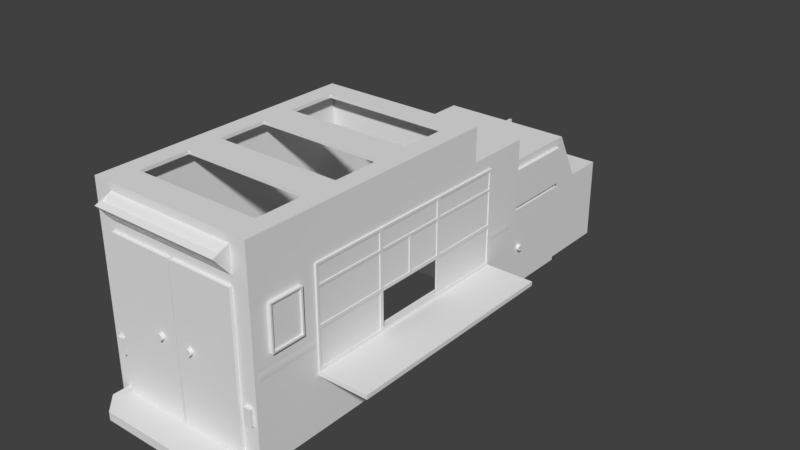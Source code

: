 # Source: FoodTruck_1.blend  (saved by Blender 2.78.0; exported with 4.5.12 LTS)
import bpy
from mathutils import Matrix  # noqa: F401  (used for matrix-valued properties, if any)

bpy.ops.wm.read_factory_settings(use_empty=True)
scene = bpy.context.scene
scene.name = 'Scene'

# ---- collections
col_collection_1 = bpy.data.collections.new('Collection 1'); scene.collection.children.link(col_collection_1)

# ---- world
world_world = bpy.data.worlds.new('World'); scene.world = world_world
world_world.color = (0.05088, 0.05088, 0.05088)
world_world.use_sun_shadow = False
world_world.sun_shadow_jitter_overblur = 0.0
world_world.cycles.sampling_method = 'MANUAL'

# ---- meshes
me_foodtruck_f_034 = bpy.data.meshes.new('Foodtruck F.034')
me_foodtruck_f_034.from_pydata([(0.3683, -0.07498, 0.02184), (0.363, -0.07094, 0.02184), (0.359, -0.06568, 0.02184), (0.4064, -0.05298, 0.02184), (0.4055, -0.05955, 0.02184), (0.403, -0.06568, 0.02184), (0.3683, -0.03098, 0.02184), (0.3744, -0.02844, 0.02184), (0.381, -0.02758, 0.02184), (0.3556, -0.05298, 0.02184), (0.3565, -0.0464, 0.02184), (0.359, -0.04028, 0.02184), (0.399, -0.07094, 0.02184), (0.3937, -0.07498, 0.02184), (0.3876, -0.07751, 0.02184), (0.381, -0.07838, 0.02184), (0.3744, -0.07751, 0.02184), (0.3565, -0.05955, 0.02184), (0.363, -0.03502, 0.02184), (0.3876, -0.02844, 0.02184), (0.3937, -0.03098, 0.02184), (0.399, -0.03502, 0.02184), (0.403, -0.04028, 0.02184), (0.4055, -0.0464, 0.02184), (0.4055, -0.05955, 0.04724), (0.4064, -0.05298, 0.04724), (0.4055, -0.0464, 0.04724), (0.403, -0.04028, 0.04724), (0.399, -0.03502, 0.04724), (0.3937, -0.03098, 0.04724), (0.3876, -0.02844, 0.04724), (0.381, -0.02758, 0.04724), (0.3744, -0.02844, 0.04724), (0.3683, -0.03098, 0.04724), (0.363, -0.03502, 0.04724), (0.359, -0.04028, 0.04724), (0.3565, -0.0464, 0.04724), (0.3556, -0.05298, 0.04724), (0.3565, -0.05955, 0.04724), (0.359, -0.06568, 0.04724), (0.363, -0.07094, 0.04724), (0.3683, -0.07498, 0.04724), (0.3744, -0.07751, 0.04724), (0.381, -0.07838, 0.04724), (0.3876, -0.07751, 0.04724), (0.3937, -0.07498, 0.04724), (0.399, -0.07094, 0.04724), (0.403, -0.06568, 0.04724)], [], [(24, 4, 25), (25, 4, 3), (25, 3, 26), (26, 3, 23), (26, 23, 27), (27, 23, 22), (27, 22, 28), (28, 22, 21), (28, 21, 29), (29, 21, 20), (29, 20, 30), (30, 20, 19), (30, 19, 31), (31, 19, 8), (31, 8, 32), (32, 8, 7), (32, 7, 33), (33, 7, 6), (33, 6, 34), (34, 6, 18), (34, 18, 35), (35, 18, 11), (35, 11, 36), (36, 11, 10), (36, 10, 37), (37, 10, 9), (37, 9, 38), (38, 9, 17), (38, 17, 39), (39, 17, 2), (39, 2, 40), (40, 2, 1), (40, 1, 41), (41, 1, 0), (41, 0, 42), (42, 0, 16), (42, 16, 43), (43, 16, 15), (43, 15, 44), (44, 15, 14), (44, 14, 45), (45, 14, 13), (45, 13, 46), (46, 13, 12), (46, 12, 47), (47, 12, 5), (47, 5, 24), (24, 5, 4), (26, 36, 25), (25, 36, 37), (25, 37, 24), (24, 37, 38), (24, 38, 47), (47, 38, 39), (47, 39, 46), (46, 39, 40), (46, 40, 45), (45, 40, 41), (45, 41, 44), (44, 41, 42), (44, 42, 43), (36, 26, 35), (35, 26, 27), (35, 27, 34), (34, 27, 28), (34, 28, 33), (33, 28, 29), (33, 29, 32), (32, 29, 30), (32, 30, 31)])
me_foodtruck_f_034.use_remesh_preserve_volume = False
me_foodtruck_f_034.use_remesh_preserve_attributes = False
me_foodtruck_f_034.use_mirror_vertex_groups = False
me_foodtruck_f_034.update()
me_foodtruck_f_033 = bpy.data.meshes.new('Foodtruck F.033')
me_foodtruck_f_033.from_pydata([(2.384e-07, -0.6237, 0.02184), (0.508, -0.6237, 0.02184), (1.016, -0.6237, 0.02184), (1.016, -0.6237, -0.003558), (0.508, -0.6237, -0.003558), (2.384e-07, -0.6237, -0.003558), (0.3683, -0.07498, 0.02184), (0.363, -0.07094, 0.02184), (0.359, -0.06568, 0.02184), (0.508, 0.516, 0.02184), (0.4064, -0.05298, 0.02184), (0.4055, -0.05955, 0.02184), (0.403, -0.06568, 0.02184), (2.384e-07, 0.516, 0.02184), (0.3683, -0.03098, 0.02184), (0.3744, -0.02844, 0.02184), (0.381, -0.02758, 0.02184), (0.3556, -0.05298, 0.02184), (0.3565, -0.0464, 0.02184), (0.359, -0.04028, 0.02184), (0.399, -0.07094, 0.02184), (0.3937, -0.07498, 0.02184), (0.3876, -0.07751, 0.02184), (0.381, -0.07838, 0.02184), (0.3744, -0.07751, 0.02184), (0.3565, -0.05955, 0.02184), (0.363, -0.03502, 0.02184), (0.3876, -0.02844, 0.02184), (0.3937, -0.03098, 0.02184), (0.399, -0.03502, 0.02184), (0.403, -0.04028, 0.02184), (0.4055, -0.0464, 0.02184), (0.508, 0.516, -0.003558), (2.384e-07, 0.516, -0.003558)], [(2, 3)], [(1, 6, 0), (0, 6, 7), (0, 7, 8), (9, 10, 1), (1, 10, 11), (1, 11, 12), (13, 14, 9), (9, 14, 15), (9, 15, 16), (0, 17, 13), (13, 17, 18), (13, 18, 19), (12, 20, 1), (1, 20, 21), (1, 21, 22), (22, 23, 1), (1, 23, 24), (1, 24, 6), (8, 25, 0), (0, 25, 17), (19, 26, 13), (13, 26, 14), (16, 27, 9), (9, 27, 28), (9, 28, 29), (29, 30, 9), (9, 30, 31), (9, 31, 10), (4, 32, 1), (1, 32, 9), (33, 32, 5), (5, 32, 4), (0, 13, 5), (5, 13, 33), (32, 33, 9), (9, 33, 13)])
me_foodtruck_f_033.use_remesh_preserve_volume = False
me_foodtruck_f_033.use_remesh_preserve_attributes = False
me_foodtruck_f_033.use_mirror_vertex_groups = False
me_foodtruck_f_033.update()
me_foodtruck_f_032 = bpy.data.meshes.new('Foodtruck F.032')
me_foodtruck_f_032.from_pydata([(-1.143, 0.0, -3.239), (-1.143, 0.0, -3.81), (-1.143, 0.0, -2.54), (-1.143, 0.0, -2.603), (0.0, 0.0, -2.54), (0.0, 0.0, 0.0), (-1.207, 0.0, 0.0), (-1.207, 0.0, -0.03887), (-1.27, 0.0, 0.0), (-1.207, 0.0, -2.451), (-1.27, 0.0, -2.54), (-0.826, 0.0, -2.451), (-0.3707, 0.0, -2.451), (-0.127, 0.0, -3.81), (-0.127, 0.0, -3.239), (-0.127, 0.0, -2.603), (-0.127, 0.0, -2.54), (-0.0635, 0.0, -2.451), (-0.0635, 0.0, 0.0)], [(5, 18)], [(6, 8, 7), (7, 8, 9), (9, 8, 10), (9, 10, 2), (9, 2, 11), (11, 2, 3), (11, 3, 0), (0, 1, 11), (11, 1, 12), (13, 14, 1), (1, 14, 12), (14, 15, 12), (12, 15, 16), (12, 16, 17), (17, 16, 4), (17, 4, 5)])
me_foodtruck_f_032.use_remesh_preserve_volume = False
me_foodtruck_f_032.use_remesh_preserve_attributes = False
me_foodtruck_f_032.use_mirror_vertex_groups = False
me_foodtruck_f_032.update()
me_foodtruck_f_031 = bpy.data.meshes.new('Foodtruck F.031')
me_foodtruck_f_031.from_pydata([(-0.826, 0.0, -2.451), (-0.3707, 0.0, -2.451), (-0.3707, 0.0, -2.426), (-0.826, 0.0, -2.426), (-0.4134, 0.6044, -2.426), (-0.4123, 0.6125, -2.426), (-0.4134, 0.6207, -2.426), (-0.4165, 0.6283, -2.426), (-0.4215, 0.6348, -2.426), (-0.4281, 0.6398, -2.426), (-0.4357, 0.643, -2.426), (-0.4438, 0.644, -2.426), (-0.452, 0.643, -2.426), (-0.4596, 0.6398, -2.426), (-0.4661, 0.6348, -2.426), (-0.4711, 0.6283, -2.426), (-0.4743, 0.6207, -2.426), (-0.4754, 0.6125, -2.426), (-0.4743, 0.6044, -2.426), (-0.4711, 0.5968, -2.426), (-0.4661, 0.5902, -2.426), (-0.4596, 0.5852, -2.426), (-0.452, 0.5821, -2.426), (-0.4438, 0.581, -2.426), (-0.4357, 0.5821, -2.426), (-0.4281, 0.5852, -2.426), (-0.4215, 0.5902, -2.426), (-0.4165, 0.5968, -2.426), (-0.826, 1.125, -2.426), (-0.3707, 1.125, -2.426)], [(0, 1)], [(4, 2, 5), (5, 2, 29), (5, 29, 6), (6, 29, 7), (7, 29, 8), (8, 29, 9), (9, 29, 10), (10, 29, 11), (11, 29, 12), (12, 29, 13), (13, 29, 28), (13, 28, 14), (14, 28, 15), (15, 28, 16), (16, 28, 17), (17, 28, 3), (17, 3, 18), (18, 3, 19), (19, 3, 20), (20, 3, 21), (21, 3, 2), (21, 2, 22), (22, 2, 23), (23, 2, 24), (24, 2, 25), (25, 2, 26), (26, 2, 27), (27, 2, 4)])
me_foodtruck_f_031.use_remesh_preserve_volume = False
me_foodtruck_f_031.use_remesh_preserve_attributes = False
me_foodtruck_f_031.use_mirror_vertex_groups = False
me_foodtruck_f_031.update()
me_foodtruck_f_030 = bpy.data.meshes.new('Foodtruck F.030')
me_foodtruck_f_030.from_pydata([(0.0, 0.0, 0.0), (0.0, 1.175, -2.199), (0.0, 1.175, -0.5033), (0.0, 0.4416, -0.5033), (0.0, 0.6099, -0.5033), (0.0, 0.6711, -0.5033), (0.0, 0.6711, -2.199), (0.0, 0.6099, -2.199), (0.0, 0.4416, -2.199), (0.0, 0.7335, -0.5191), (0.0, 0.4654, -0.5191), (0.0, 0.7592, -2.181), (0.0, 1.013, -2.181), (0.0, 0.7592, -0.5191), (0.0, 1.013, -0.5191), (0.0, 0.4654, -2.181), (0.0, 0.7335, -2.181), (0.0127, 1.175, -0.5033), (0.0127, 0.4416, -0.5033), (0.0127, 1.175, -2.199), (0.0127, 0.4416, -2.199), (-0.0635, 0.4416, -0.5033), (-0.0635, 1.175, -0.5033), (-0.0635, 0.4416, -2.199), (0.001316, 0.6303, -2.199), (0.001316, 0.6507, -2.199), (0.001316, 0.6507, -0.5033), (0.001316, 0.6303, -0.5033), (-0.0635, 1.175, -2.199), (-1.207, 0.0, 0.0), (-1.207, 0.0, -0.03887), (-1.143, 0.0, -0.03887), (-1.207, 0.0, -2.451), (-0.826, 0.0, -2.451), (-0.3707, 0.0, -2.451), (-0.3707, 0.0, -2.426), (-0.0635, 0.0, -2.451), (-0.0635, 0.0, -0.03887), (-0.0635, 0.0, 0.0), (-0.127, 0.0, -0.03887), (-0.826, 0.0, -2.426), (-0.127, 0.06425, 0.0), (-1.143, 0.06425, 0.0), (-0.127, 1.204, 0.0), (-0.1411, 1.499, -1.86), (-0.1411, 1.499, -1.479), (-0.1411, 1.524, -1.86), (-0.1411, 1.524, -1.479), (-1.127, 1.499, -1.86), (-1.127, 1.524, -1.86), (-1.127, 1.499, -1.479), (-1.127, 1.524, -1.479), (-1.127, 1.499, -0.8457), (-1.127, 1.499, -1.226), (-1.127, 1.524, -0.8457), (-1.127, 1.524, -1.226), (-0.1411, 1.499, -0.8457), (-0.1411, 1.524, -0.8457), (-0.1411, 1.499, -1.226), (-0.1411, 1.524, -1.226), (-0.1411, 1.499, -0.5923), (-0.1411, 1.499, -0.2102), (-0.1411, 1.524, -0.2102), (-1.127, 1.499, -0.5923), (-1.127, 1.524, -0.5923), (-1.127, 1.499, -0.2102), (-1.127, 1.524, -0.2102), (-1.207, 1.499, -1.978), (-0.0635, 1.499, -1.978), (-1.207, 1.499, -0.03887), (-0.0635, 1.499, -0.03887), (-1.118, 1.421, -0.03887), (-1.118, 1.404, -0.03887), (-1.118, 1.388, -0.03887), (-0.1347, 1.404, -0.03887), (-0.1347, 1.388, -0.03887), (-0.1347, 1.372, -0.03887), (-0.1347, 1.352, -0.03887), (-1.118, 1.352, -0.03887), (-0.127, 1.204, -0.03887), (-0.1347, 1.306, -0.03887), (-0.1347, 1.322, -0.03887), (-1.118, 1.306, -0.03887), (-1.143, 1.204, -0.03887), (-1.118, 1.322, -0.03887), (-1.118, 1.335, -0.03887), (-1.118, 1.372, -0.03887), (-0.1347, 1.421, -0.03887), (-0.1347, 1.335, -0.03887), (-0.0635, 1.207, -1.978), (-0.0635, 1.207, -2.451), (-1.207, 1.207, -1.978), (-0.1226, 1.466, 0.0), (-1.143, 1.204, 0.0), (-0.826, 1.125, -2.451), (-0.826, 1.125, -2.426), (-0.3707, 1.125, -2.451), (-0.3707, 1.125, -2.426), (-1.207, 1.207, -2.451)], [(80, 82), (29, 30)], [(8, 15, 7), (7, 15, 16), (7, 16, 6), (6, 16, 11), (6, 11, 12), (12, 1, 6), (10, 3, 4), (10, 4, 9), (9, 4, 5), (9, 5, 13), (13, 5, 14), (14, 5, 2), (4, 21, 5), (5, 21, 22), (5, 22, 2), (4, 3, 21), (3, 8, 21), (21, 8, 23), (8, 7, 20), (20, 7, 24), (20, 24, 25), (20, 25, 19), (19, 25, 6), (19, 6, 1), (17, 26, 18), (18, 26, 27), (18, 27, 4), (2, 5, 17), (17, 5, 26), (4, 3, 18), (1, 2, 28), (28, 2, 22), (8, 7, 23), (23, 7, 6), (23, 6, 28), (28, 6, 1), (33, 34, 35), (36, 0, 37), (37, 0, 38), (35, 40, 33), (44, 45, 46), (46, 45, 47), (48, 44, 49), (49, 44, 46), (50, 48, 51), (51, 48, 49), (45, 50, 47), (47, 50, 51), (52, 53, 54), (54, 53, 55), (56, 52, 57), (57, 52, 54), (58, 56, 59), (59, 56, 57), (53, 58, 55), (55, 58, 59), (63, 60, 64), (65, 63, 66), (66, 63, 64), (61, 65, 62), (62, 65, 66), (50, 67, 48), (48, 67, 68), (48, 68, 44), (44, 68, 45), (45, 68, 58), (45, 58, 50), (50, 58, 53), (50, 53, 67), (67, 53, 52), (67, 52, 69), (69, 52, 63), (69, 63, 65), (58, 68, 56), (56, 68, 70), (56, 70, 60), (60, 70, 61), (61, 70, 65), (65, 70, 69), (63, 52, 60), (60, 52, 56), (70, 71, 69), (69, 71, 72), (69, 72, 73), (75, 74, 70), (75, 70, 76), (76, 70, 77), (37, 79, 70), (70, 79, 80), (70, 80, 81), (37, 39, 79), (82, 83, 84), (84, 83, 69), (84, 69, 85), (85, 69, 78), (78, 69, 86), (31, 30, 83), (83, 30, 69), (74, 87, 70), (70, 87, 71), (73, 86, 69), (70, 81, 88), (88, 77, 70), (21, 70, 22), (22, 70, 68), (22, 68, 89), (23, 36, 21), (21, 36, 37), (21, 37, 70), (36, 23, 90), (90, 23, 28), (90, 28, 89), (89, 28, 22), (68, 67, 89), (89, 67, 91), (94, 33, 95), (95, 33, 40), (96, 94, 97), (97, 94, 95), (34, 96, 35), (35, 96, 97), (42, 31, 83), (42, 83, 93), (43, 79, 41), (41, 79, 39), (67, 69, 91), (91, 69, 30), (91, 30, 32), (32, 98, 91), (34, 36, 96), (96, 36, 90), (96, 90, 94), (94, 90, 98), (94, 98, 32), (32, 33, 94), (91, 98, 89), (89, 98, 90), (51, 55, 47), (47, 55, 59), (64, 57, 54)])
me_foodtruck_f_030.use_remesh_preserve_volume = False
me_foodtruck_f_030.use_remesh_preserve_attributes = False
me_foodtruck_f_030.use_mirror_vertex_groups = False
me_foodtruck_f_030.update()
me_foodtruck_f_029 = bpy.data.meshes.new('Foodtruck F.029')
me_foodtruck_f_029.from_pydata([(-1.118, 1.421, -0.03887), (-1.118, 1.404, -0.03887), (-1.118, 1.388, -0.03887), (-0.1347, 1.404, -0.03887), (-0.1347, 1.388, -0.03887), (-0.1347, 1.372, -0.03887), (-0.1347, 1.352, -0.03887), (-1.118, 1.352, -0.03887), (-0.1347, 1.306, -0.03887), (-0.1347, 1.322, -0.03887), (-1.118, 1.306, -0.03887), (-1.118, 1.322, -0.03887), (-1.118, 1.335, -0.03887), (-1.118, 1.372, -0.03887), (-0.1347, 1.421, -0.03887), (-0.1347, 1.335, -0.03887), (-0.1347, 1.339, 0.05825), (-0.1347, 1.329, 0.05007), (-1.118, 1.329, 0.05007), (-0.1347, 1.32, 0.04178), (-0.1347, 1.31, 0.03393), (-1.118, 1.31, 0.03393), (-0.1347, 1.281, 0.009618), (-0.1347, 1.272, 0.00144), (-1.118, 1.272, 0.00144), (-0.1347, 1.299, 0.02452), (-0.1347, 1.289, 0.01589), (-1.118, 1.289, 0.01589), (-1.118, 1.363, 0.07786), (-1.118, 1.352, 0.06923), (-1.118, 1.444, -0.01931), (-1.118, 1.434, -0.02794), (-0.1347, 1.352, 0.06923), (-0.1347, 1.434, -0.02794), (-0.1347, 1.363, 0.07786), (-0.1347, 1.444, -0.01931), (-0.1347, 1.45, 0.03772), (-0.1347, 1.394, 0.1045), (-0.1347, 1.434, 0.07821), (-0.1347, 1.404, 0.1132), (-1.118, 1.434, 0.07821), (-1.118, 1.404, 0.1132), (-1.118, 1.45, 0.03772), (-1.118, 1.394, 0.1045), (-1.118, 1.339, 0.05825), (-1.118, 1.32, 0.04178), (-1.118, 1.281, 0.009618), (-1.118, 1.383, 0.09512), (-1.118, 1.373, 0.08649), (-1.118, 1.465, -0.002051), (-1.118, 1.455, -0.01068), (-0.1347, 1.373, 0.08649), (-0.1347, 1.455, -0.01068), (-0.1347, 1.383, 0.09512), (-0.1347, 1.465, -0.002051), (-1.118, 1.299, 0.02452), (-1.126, 1.416, 0.1226), (-0.1226, 1.416, 0.1226), (-0.1226, 1.27, 0.0), (-1.126, 1.27, 0.0), (-1.126, 1.466, 0.0), (-0.1226, 1.466, 0.0)], [], [(2, 1, 3), (2, 3, 4), (5, 6, 7), (7, 13, 5), (15, 9, 11), (15, 11, 12), (14, 3, 16), (16, 3, 17), (3, 1, 17), (17, 1, 18), (4, 5, 19), (19, 5, 20), (5, 13, 20), (20, 13, 21), (9, 8, 22), (22, 8, 23), (8, 10, 23), (23, 10, 24), (6, 15, 25), (25, 15, 26), (15, 12, 26), (26, 12, 27), (28, 29, 30), (30, 29, 31), (29, 32, 31), (31, 32, 33), (32, 34, 33), (33, 34, 35), (34, 28, 35), (35, 28, 30), (35, 30, 33), (33, 30, 31), (36, 37, 38), (38, 37, 39), (40, 38, 41), (41, 38, 39), (42, 40, 43), (43, 40, 41), (36, 42, 37), (37, 42, 43), (0, 44, 1), (1, 44, 18), (0, 14, 44), (44, 14, 16), (2, 45, 13), (13, 45, 21), (2, 4, 45), (45, 4, 19), (11, 46, 10), (10, 46, 24), (11, 9, 46), (46, 9, 22), (47, 48, 49), (49, 48, 50), (48, 51, 50), (50, 51, 52), (51, 53, 52), (52, 53, 54), (53, 47, 54), (54, 47, 49), (54, 49, 52), (52, 49, 50), (7, 55, 12), (12, 55, 27), (7, 6, 55), (55, 6, 25), (28, 56, 29), (29, 56, 44), (29, 44, 32), (32, 44, 16), (32, 16, 57), (57, 16, 58), (58, 16, 17), (58, 17, 19), (19, 17, 45), (45, 17, 18), (45, 18, 59), (59, 18, 44), (59, 44, 56), (34, 51, 28), (28, 51, 48), (28, 48, 56), (56, 48, 47), (56, 47, 43), (43, 47, 37), (37, 47, 53), (37, 53, 57), (57, 53, 51), (57, 51, 34), (34, 32, 57), (43, 41, 56), (56, 41, 39), (56, 39, 57), (57, 39, 37), (45, 59, 21), (21, 59, 55), (21, 55, 20), (20, 55, 25), (20, 25, 58), (58, 25, 26), (58, 26, 22), (22, 26, 46), (46, 26, 27), (46, 27, 59), (59, 27, 55), (19, 20, 58), (23, 24, 59), (59, 24, 46), (22, 23, 58), (58, 23, 59), (42, 60, 40), (40, 60, 56), (40, 56, 38), (38, 56, 57), (38, 57, 61), (42, 36, 60), (60, 36, 61), (61, 36, 38), (59, 56, 60), (57, 58, 61)])
me_foodtruck_f_029.use_remesh_preserve_volume = False
me_foodtruck_f_029.use_remesh_preserve_attributes = False
me_foodtruck_f_029.use_mirror_vertex_groups = False
me_foodtruck_f_029.update()
me_foodtruck_f_028 = bpy.data.meshes.new('Foodtruck F.028')
me_foodtruck_f_028.from_pydata([(-1.143, 0.0, 0.0), (-0.635, 0.0, 0.0), (-0.6145, 0.0, 0.0), (-0.127, 0.06425, 0.0), (-0.6145, 0.06425, 0.0), (-0.635, 0.06425, 0.0), (-1.143, 0.06425, 0.0)], [(1, 2)], [(4, 3, 2), (6, 5, 0), (0, 5, 1)])
me_foodtruck_f_028.use_remesh_preserve_volume = False
me_foodtruck_f_028.use_remesh_preserve_attributes = False
me_foodtruck_f_028.use_mirror_vertex_groups = False
me_foodtruck_f_028.update()
me_foodtruck_f_027 = bpy.data.meshes.new('Foodtruck F.027')
me_foodtruck_f_027.from_pydata([(0.04659, -0.6674, 3.52e-07), (-0.5249, -0.6031, 0.0254), (-0.5044, -0.6031, 0.0254), (-0.01691, -0.6031, 0.0254), (-0.01691, -0.6031, 3.52e-07), (-0.5044, -0.6031, 3.52e-07), (-0.5249, -0.6031, 3.52e-07), (-0.01691, 0.5366, 3.52e-07), (-0.01691, 0.5366, 0.0254), (-0.5044, 0.5366, 3.52e-07), (-0.5249, 0.5366, 3.52e-07), (-0.3734, -0.03893, 0.0254), (-0.3725, -0.03235, 0.0254), (-0.3734, -0.02578, 0.0254), (-0.3759, -0.01965, 0.0254), (-0.38, -0.01439, 0.0254), (-0.3852, -0.01036, 0.0254), (-0.3913, -0.00782, 0.0254), (-0.3979, -0.006955, 0.0254), (-0.4045, -0.00782, 0.0254), (-0.4106, -0.01036, 0.0254), (-0.4159, -0.01439, 0.0254), (-0.4199, -0.01965, 0.0254), (-0.4224, -0.02578, 0.0254), (-0.4233, -0.03235, 0.0254), (-0.4224, -0.03893, 0.0254), (-0.4199, -0.04505, 0.0254), (-0.4159, -0.05032, 0.0254), (-0.4106, -0.05435, 0.0254), (-0.4045, -0.05689, 0.0254), (-0.3979, -0.05775, 0.0254), (-0.3913, -0.05689, 0.0254), (-0.3852, -0.05435, 0.0254), (-0.38, -0.05032, 0.0254), (-0.3759, -0.04505, 0.0254), (-0.5044, 0.5366, 0.0254)], [], [(5, 6, 2), (2, 6, 1), (4, 7, 3), (3, 7, 8), (9, 7, 5), (5, 7, 4), (9, 10, 5), (5, 10, 6), (2, 35, 5), (5, 35, 9), (7, 9, 8), (8, 9, 35), (3, 32, 2), (2, 32, 31), (2, 31, 30), (8, 12, 3), (3, 12, 11), (3, 11, 34), (35, 16, 8), (8, 16, 15), (8, 15, 14), (2, 24, 35), (35, 24, 23), (35, 23, 22), (34, 33, 3), (3, 33, 32), (30, 29, 2), (2, 29, 28), (2, 28, 27), (27, 26, 2), (2, 26, 25), (2, 25, 24), (22, 21, 35), (35, 21, 20), (35, 20, 19), (19, 18, 35), (35, 18, 17), (35, 17, 16), (14, 13, 8), (8, 13, 12)])
me_foodtruck_f_027.use_remesh_preserve_volume = False
me_foodtruck_f_027.use_remesh_preserve_attributes = False
me_foodtruck_f_027.use_mirror_vertex_groups = False
me_foodtruck_f_027.update()
me_foodtruck_f_026 = bpy.data.meshes.new('Foodtruck F.026')
me_foodtruck_f_026.from_pydata([(-1.143, 0.9525, -3.239), (-1.143, 0.0, -3.239), (-1.143, 0.9525, -2.603), (-1.143, 0.0, -2.603), (-1.171, 0.0, -3.239), (-1.171, 0.0, -2.603), (-0.127, 0.0, -3.239), (-0.1016, 0.0, -3.239), (-0.1016, 0.0, -2.603), (-0.127, 0.0, -2.603), (-0.127, 0.6348, -2.603), (-0.127, 0.6348, -3.239), (-0.1016, 0.3109, -2.768), (-0.1016, 0.3175, -2.769), (-0.1016, 0.3241, -2.768), (-0.1016, 0.3302, -2.765), (-0.1016, 0.3355, -2.761), (-0.1016, 0.3395, -2.756), (-0.1016, 0.342, -2.75), (-0.1016, 0.3429, -2.743), (-0.1016, 0.342, -2.737), (-0.1016, 0.3395, -2.73), (-0.1016, 0.3355, -2.725), (-0.1016, 0.3302, -2.721), (-0.1016, 0.3241, -2.719), (-0.1016, 0.3175, -2.718), (-0.1016, 0.3109, -2.719), (-0.1016, 0.3048, -2.721), (-0.1016, 0.2995, -2.725), (-0.1016, 0.2955, -2.73), (-0.1016, 0.293, -2.737), (-0.1016, 0.2921, -2.743), (-0.1016, 0.293, -2.75), (-0.1016, 0.2955, -2.756), (-0.1016, 0.2995, -2.761), (-0.1016, 0.3048, -2.765), (-0.1016, 0.6348, -3.239), (-0.1016, 0.6348, -2.603), (-1.171, 0.3109, -2.719), (-1.171, 0.3175, -2.718), (-1.171, 0.3241, -2.719), (-1.171, 0.3302, -2.721), (-1.171, 0.3355, -2.725), (-1.171, 0.3395, -2.73), (-1.171, 0.342, -2.737), (-1.171, 0.3429, -2.743), (-1.171, 0.342, -2.75), (-1.171, 0.3395, -2.756), (-1.171, 0.3355, -2.761), (-1.171, 0.3302, -2.765), (-1.171, 0.3241, -2.768), (-1.171, 0.3175, -2.769), (-1.171, 0.3109, -2.768), (-1.171, 0.3048, -2.765), (-1.171, 0.2995, -2.761), (-1.171, 0.2955, -2.756), (-1.171, 0.293, -2.75), (-1.171, 0.2921, -2.743), (-1.171, 0.293, -2.737), (-1.171, 0.2955, -2.73), (-1.171, 0.2995, -2.725), (-1.171, 0.3048, -2.721), (-1.168, 0.6348, -2.603), (-1.168, 0.6348, -3.239), (-1.171, 0.6348, -2.603), (-1.171, 0.6348, -3.239), (-1.168, 0.9525, -2.603)], [], [(1, 3, 4), (4, 3, 5), (7, 8, 6), (6, 8, 9), (11, 10, 36), (36, 10, 37), (6, 11, 7), (7, 11, 36), (10, 9, 37), (37, 9, 8), (12, 7, 13), (13, 7, 36), (13, 36, 14), (14, 36, 15), (15, 36, 16), (16, 36, 17), (17, 36, 37), (17, 37, 18), (18, 37, 19), (19, 37, 20), (20, 37, 21), (21, 37, 22), (22, 37, 23), (23, 37, 24), (24, 37, 25), (25, 37, 8), (25, 8, 26), (26, 8, 27), (27, 8, 28), (28, 8, 29), (29, 8, 30), (30, 8, 31), (31, 8, 32), (32, 8, 33), (33, 8, 7), (33, 7, 34), (34, 7, 35), (35, 7, 12), (38, 5, 39), (39, 5, 64), (39, 64, 40), (40, 64, 41), (41, 64, 42), (42, 64, 43), (43, 64, 44), (44, 64, 45), (45, 64, 46), (46, 64, 47), (47, 64, 65), (47, 65, 48), (48, 65, 49), (49, 65, 50), (50, 65, 51), (51, 65, 4), (51, 4, 52), (52, 4, 53), (53, 4, 54), (54, 4, 55), (55, 4, 5), (55, 5, 56), (56, 5, 57), (57, 5, 58), (58, 5, 59), (59, 5, 60), (60, 5, 61), (61, 5, 38), (5, 3, 62), (62, 3, 2), (62, 2, 66), (62, 64, 5), (63, 0, 1), (63, 1, 4), (4, 65, 63), (2, 0, 66)])
me_foodtruck_f_026.use_remesh_preserve_volume = False
me_foodtruck_f_026.use_remesh_preserve_attributes = False
me_foodtruck_f_026.use_mirror_vertex_groups = False
me_foodtruck_f_026.update()
me_foodtruck_f_025 = bpy.data.meshes.new('Foodtruck F.025')
me_foodtruck_f_025.from_pydata([(0.0, 0.6099, -0.03887), (0.0, 0.6711, -0.03887), (0.0, 0.6099, -2.451), (0.0, 0.6711, -2.451), (0.0, 0.6099, -0.5033), (0.0, 0.6711, -0.5033), (0.0, 0.6711, -2.199), (0.0, 0.6099, -2.199), (0.001316, 0.6303, -2.199), (0.001316, 0.6507, -2.199), (0.001316, 0.6507, -0.5033), (0.001316, 0.6303, -0.5033), (0.001316, 0.6507, -2.451), (0.001316, 0.6303, -2.451), (0.001316, 0.6303, -0.03887), (0.001316, 0.6507, -0.03887), (-1.27, 0.6099, -2.451), (-1.27, 0.6099, -0.03887), (-1.271, 0.6303, -2.451), (-1.271, 0.6303, -0.03887), (-1.271, 0.6507, -2.451), (-1.271, 0.6507, -0.03887), (-1.27, 0.6711, -2.451), (-1.27, 0.6711, -0.03887)], [(4, 5), (6, 7)], [(3, 6, 12), (12, 6, 9), (12, 9, 13), (13, 9, 8), (13, 8, 2), (2, 8, 7), (0, 4, 14), (14, 4, 11), (14, 11, 15), (15, 11, 10), (15, 10, 1), (1, 10, 5), (12, 13, 3), (3, 13, 2), (14, 15, 0), (0, 15, 1), (16, 17, 18), (18, 17, 19), (18, 19, 20), (20, 19, 21), (20, 21, 22), (22, 21, 23), (21, 19, 23), (23, 19, 17), (18, 20, 16), (16, 20, 22)])
me_foodtruck_f_025.use_remesh_preserve_volume = False
me_foodtruck_f_025.use_remesh_preserve_attributes = False
me_foodtruck_f_025.use_mirror_vertex_groups = False
me_foodtruck_f_025.update()
me_foodtruck_f_024 = bpy.data.meshes.new('Foodtruck F.024')
me_foodtruck_f_024.from_pydata([(0.0, 0.4097, -0.5033), (0.0, 0.4097, -2.199), (0.0, 0.4416, -0.5033), (0.0, 0.4416, -2.199), (0.0, 0.4654, -0.5191), (0.0, 0.4654, -2.181), (0.381, 0.4097, -2.199), (0.381, 0.4097, -0.5033), (0.0127, 0.4416, -0.5033), (0.0127, 0.4416, -2.199), (0.381, 0.4416, -2.199), (0.381, 0.4416, -0.5033)], [(2, 4), (2, 3), (2, 8), (0, 2), (3, 5)], [(6, 7, 1), (1, 7, 0), (10, 6, 9), (9, 6, 1), (9, 1, 3), (8, 0, 7), (8, 7, 11), (7, 6, 11), (11, 6, 10), (9, 8, 10), (10, 8, 11)])
me_foodtruck_f_024.use_remesh_preserve_volume = False
me_foodtruck_f_024.use_remesh_preserve_attributes = False
me_foodtruck_f_024.use_mirror_vertex_groups = False
me_foodtruck_f_024.update()
me_foodtruck_f_023 = bpy.data.meshes.new('Foodtruck F.023')
me_foodtruck_f_023.from_pydata([(-0.1905, 0.2553, -3.81), (-0.4445, 0.2553, -3.81), (-0.1905, 0.2553, -3.833), (-0.4445, 0.2553, -3.833), (-0.4445, 0.381, -3.833), (-0.1905, 0.381, -3.833), (-0.3175, 0.381, -3.835), (-0.4445, 0.5715, -3.81), (-0.4445, 0.5715, -3.835)], [], [(0, 1, 2), (2, 1, 3), (4, 5, 3), (3, 5, 2), (6, 5, 4), (3, 1, 4), (4, 1, 7), (4, 7, 8)])
me_foodtruck_f_023.use_remesh_preserve_volume = False
me_foodtruck_f_023.use_remesh_preserve_attributes = False
me_foodtruck_f_023.use_mirror_vertex_groups = False
me_foodtruck_f_023.update()
me_foodtruck_f_022 = bpy.data.meshes.new('Foodtruck F.022')
me_foodtruck_f_022.from_pydata([(-1.079, 0.2553, -3.81), (-1.079, 0.381, -3.81), (-1.079, 0.2553, -3.833), (-1.079, 0.381, -3.833), (-0.8247, 0.2553, -3.81), (-0.8247, 0.2553, -3.833), (-0.8247, 0.381, -3.833), (-1.079, 0.381, -3.81), (-0.8247, 0.5715, -3.835), (-0.8247, 0.5715, -3.81)], [], [(0, 1, 2), (2, 1, 3), (4, 0, 5), (5, 0, 2), (3, 6, 2), (2, 6, 5), (7, 3, 1), (8, 9, 6), (6, 9, 4), (6, 4, 5), (1, 0, 7)])
me_foodtruck_f_022.use_remesh_preserve_volume = False
me_foodtruck_f_022.use_remesh_preserve_attributes = False
me_foodtruck_f_022.use_mirror_vertex_groups = False
me_foodtruck_f_022.update()
me_foodtruck_f_021 = bpy.data.meshes.new('Foodtruck F.021')
me_foodtruck_f_021.from_pydata([(-0.127, 0.0, -3.239), (-0.4596, 0.6398, -2.426), (-0.4661, 0.6348, -2.426), (-0.4711, 0.6283, -2.426), (-0.4743, 0.6207, -2.426), (-0.4754, 0.6125, -2.426), (-0.4743, 0.6044, -2.426), (-0.4711, 0.5968, -2.426), (-0.4661, 0.5902, -2.426), (-0.4596, 0.5852, -2.426), (-0.4445, 0.381, -3.833), (-0.8247, 0.381, -3.833), (-0.3175, 0.381, -3.835), (-0.4445, 0.381, -3.835), (-0.8247, 0.381, -3.835), (-0.9525, 0.381, -3.835), (-0.9525, 0.381, -3.838), (-0.4445, 0.5715, -3.835), (-0.3175, 0.5715, -3.835), (-0.8247, 0.5715, -3.835), (-0.9525, 0.5715, -3.835), (-0.1905, 0.5715, -3.81), (-0.9525, 0.5715, -3.838)], [(6, 7), (5, 6), (3, 4), (2, 3), (1, 2), (4, 5), (7, 8), (8, 9)], [(12, 10, 13), (14, 11, 15), (17, 13, 10), (12, 13, 18), (18, 13, 17), (11, 14, 19), (14, 15, 19), (19, 15, 20), (20, 15, 22), (22, 15, 16)])
me_foodtruck_f_021.use_remesh_preserve_volume = False
me_foodtruck_f_021.use_remesh_preserve_attributes = False
me_foodtruck_f_021.use_mirror_vertex_groups = False
me_foodtruck_f_021.update()
me_foodtruck_f_020 = bpy.data.meshes.new('Foodtruck F.020')
me_foodtruck_f_020.from_pydata([(-0.1905, 0.2553, -3.81), (-0.1905, 0.2553, -3.833), (-0.1905, 0.381, -3.833), (-1.079, 0.2553, -3.81), (-1.079, 0.2553, -3.833), (-1.079, 0.381, -3.833), (-0.1905, 0.381, -3.838), (-0.3175, 0.381, -3.835), (-0.3175, 0.381, -3.838), (-0.9525, 0.381, -3.838), (-1.079, 0.381, -3.838), (-1.079, 0.381, -3.81), (-0.4445, 0.5715, -3.81), (-0.4445, 0.5715, -3.835), (-0.3175, 0.5715, -3.835), (-0.8247, 0.5715, -3.835), (-0.8247, 0.5715, -3.81), (-0.9525, 0.5715, -3.835), (-0.1905, 0.5715, -3.81), (-1.079, 0.5715, -3.81), (-0.9525, 0.5715, -3.838), (-0.1905, 0.5715, -3.838), (-0.3175, 0.5715, -3.838), (-1.079, 0.5715, -3.838)], [(12, 16), (3, 11), (3, 4), (4, 5)], [(6, 2, 7), (7, 8, 6), (9, 5, 10), (10, 5, 11), (21, 18, 2), (2, 18, 0), (2, 0, 1), (2, 6, 21), (13, 12, 14), (14, 12, 18), (14, 18, 21), (21, 22, 14), (7, 14, 8), (8, 14, 22), (6, 8, 21), (21, 8, 22), (20, 23, 17), (17, 23, 19), (17, 19, 16), (16, 15, 17), (11, 19, 10), (10, 19, 23), (9, 10, 20), (20, 10, 23)])
me_foodtruck_f_020.use_remesh_preserve_volume = False
me_foodtruck_f_020.use_remesh_preserve_attributes = False
me_foodtruck_f_020.use_mirror_vertex_groups = False
me_foodtruck_f_020.update()
me_foodtruck_f_019 = bpy.data.meshes.new('Foodtruck F.019')
me_foodtruck_f_019.from_pydata([(-0.02908, 0.3174, 0.0), (-0.02908, 0.4429, 0.0), (-0.02908, 0.3174, 0.0254), (-0.02908, 0.4429, 0.0254), (-0.08477, 0.3174, 0.0), (-0.08477, 0.3174, 0.0254), (-0.08477, 0.4429, 0.0), (-0.08477, 0.4429, 0.0254), (-1.229, 0.4429, 0.0), (-1.229, 0.3174, 0.0), (-1.229, 0.4429, 0.0254), (-1.229, 0.3174, 0.0254), (-1.17, 0.4429, 0.0), (-1.17, 0.4429, 0.0254), (-1.17, 0.3174, 0.0), (-1.17, 0.3174, 0.0254)], [], [(0, 1, 2), (2, 1, 3), (4, 0, 5), (5, 0, 2), (6, 4, 7), (7, 4, 5), (1, 6, 3), (3, 6, 7), (3, 7, 2), (2, 7, 5), (8, 9, 10), (10, 9, 11), (12, 8, 13), (13, 8, 10), (14, 12, 15), (15, 12, 13), (9, 14, 11), (11, 14, 15), (11, 15, 10), (10, 15, 13)])
me_foodtruck_f_019.use_remesh_preserve_volume = False
me_foodtruck_f_019.use_remesh_preserve_attributes = False
me_foodtruck_f_019.use_mirror_vertex_groups = False
me_foodtruck_f_019.update()
me_foodtruck_f_018 = bpy.data.meshes.new('Foodtruck F.018')
me_foodtruck_f_018.from_pydata([(-1.207, 0.0, 0.127), (-1.079, 0.0, 0.254), (-1.207, 0.06425, 0.127), (-1.079, 0.06425, 0.254), (-0.1905, 0.0, 0.254), (-0.0635, 0.0, 0.127), (-0.1905, 0.06425, 0.254), (-0.0635, 0.06425, 0.127), (-1.143, 0.0, 0.0), (-0.635, 0.0, 0.0), (-0.6145, 0.0, 0.0), (-0.127, 0.0, 0.0), (-1.207, 0.0, 0.0), (-1.207, 0.0, -0.03887), (-1.143, 0.0, -0.03887), (-0.0635, 0.0, -0.03887), (-0.0635, 0.0, 0.0), (-0.127, 0.0, -0.03887), (-1.207, 0.06425, 0.0), (-1.143, 0.06425, 0.0254), (-0.635, 0.06425, 0.0254), (-0.6145, 0.06425, 0.0254), (-0.127, 0.06425, 0.0254), (-0.0635, 0.06425, 0.0), (-0.127, 0.06425, 0.0), (-1.143, 0.06425, 0.0)], [], [(0, 1, 2), (2, 1, 3), (4, 5, 6), (6, 5, 7), (0, 8, 1), (1, 8, 9), (1, 9, 4), (4, 9, 10), (4, 10, 11), (0, 12, 8), (8, 12, 13), (8, 13, 14), (15, 16, 17), (17, 16, 11), (11, 16, 5), (11, 5, 4), (1, 4, 3), (3, 4, 6), (0, 2, 12), (12, 2, 18), (18, 2, 19), (19, 2, 3), (19, 3, 20), (20, 3, 6), (20, 6, 21), (21, 6, 22), (22, 6, 7), (22, 7, 23), (23, 24, 22), (19, 25, 18), (7, 5, 23), (23, 5, 16), (10, 24, 11), (8, 14, 25), (24, 17, 11)])
me_foodtruck_f_018.use_remesh_preserve_volume = False
me_foodtruck_f_018.use_remesh_preserve_attributes = False
me_foodtruck_f_018.use_mirror_vertex_groups = False
me_foodtruck_f_018.update()
me_foodtruck_f_017 = bpy.data.meshes.new('Foodtruck F.017')
me_foodtruck_f_017.from_pydata([(0.0127, 0.7752, -0.1389), (0.0127, 0.7752, -0.3674), (0.0127, 1.081, -0.1389), (0.0127, 1.081, -0.3674)], [], [(0, 1, 2), (2, 1, 3)])
me_foodtruck_f_017.use_remesh_preserve_volume = False
me_foodtruck_f_017.use_remesh_preserve_attributes = False
me_foodtruck_f_017.use_mirror_vertex_groups = False
me_foodtruck_f_017.update()
me_foodtruck_f_016 = bpy.data.meshes.new('Foodtruck F.016')
me_foodtruck_f_016.from_pydata([(0.0127, 0.7752, -0.1389), (0.0127, 0.7752, -0.3674), (0.0127, 1.081, -0.1389), (0.0127, 1.081, -0.3674), (0.0254, 1.081, -0.1389), (0.0254, 1.081, -0.3674), (0.0254, 0.7752, -0.3674), (0.0254, 0.7752, -0.1389), (0.0, 0.7613, -0.3804), (0.0, 1.092, -0.3804), (0.0254, 0.7613, -0.3804), (0.0254, 1.092, -0.3804), (0.0, 0.7613, -0.1258), (0.0254, 0.7613, -0.1258), (0.0, 1.092, -0.1258), (0.0254, 1.092, -0.1258)], [], [(2, 3, 4), (4, 3, 5), (3, 1, 5), (5, 1, 6), (0, 2, 7), (7, 2, 4), (1, 0, 6), (6, 0, 7), (8, 9, 10), (10, 9, 11), (12, 8, 13), (13, 8, 10), (14, 12, 15), (15, 12, 13), (9, 14, 11), (11, 14, 15), (4, 15, 7), (7, 15, 13), (7, 13, 10), (4, 5, 15), (15, 5, 11), (11, 5, 6), (11, 6, 10), (10, 6, 7)])
me_foodtruck_f_016.use_remesh_preserve_volume = False
me_foodtruck_f_016.use_remesh_preserve_attributes = False
me_foodtruck_f_016.use_mirror_vertex_groups = False
me_foodtruck_f_016.update()
me_foodtruck_f_015 = bpy.data.meshes.new('Foodtruck F.015')
me_foodtruck_f_015.from_pydata([(0.0, 0.4097, -0.5033), (0.0, 1.175, -2.199), (0.0, 1.175, -0.5033), (0.0, 0.4416, -0.5033), (0.0, 0.4416, -2.199), (0.0, 0.7335, -0.5191), (0.0, 0.7335, -1.057), (0.0, 0.4654, -1.057), (-0.00635, 0.4654, -1.057), (-0.00635, 0.4654, -0.5191), (0.0, 0.4654, -0.5191), (0.0, 0.7592, -2.181), (0.0, 0.7592, -1.643), (-0.00635, 0.7592, -1.643), (0.0, 1.013, -1.643), (-0.00635, 1.013, -1.643), (-0.00635, 1.013, -2.181), (0.0, 1.013, -2.181), (0.0, 1.031, -2.181), (0.0, 1.031, -1.643), (0.0, 1.157, -1.643), (0.0, 1.157, -2.181), (0.0, 1.013, -1.363), (0.0, 1.013, -1.617), (-0.00635, 1.013, -1.363), (-0.00635, 1.013, -1.617), (0.0, 0.7592, -1.617), (-0.00635, 0.7592, -1.617), (0.0, 0.7592, -1.363), (0.0, 0.7592, -1.337), (0.0, 0.7592, -1.083), (-0.00635, 0.7592, -1.337), (0.0, 1.013, -1.083), (-0.00635, 1.013, -1.083), (-0.00635, 1.013, -1.337), (0.0, 1.013, -1.337), (0.0, 1.031, -1.617), (0.0, 1.031, -1.083), (0.0, 1.157, -1.083), (0.0, 1.157, -1.617), (0.0, 1.031, -1.057), (0.0, 1.031, -0.5191), (-0.00635, 1.031, -1.057), (0.0, 1.157, -0.5191), (-0.00635, 1.157, -1.057), (0.0, 1.157, -1.057), (0.0, 0.7592, -1.057), (0.0, 0.7592, -0.5191), (-0.00635, 0.7592, -1.057), (-0.00635, 0.7592, -0.5191), (0.0, 1.013, -0.5191), (-0.00635, 1.013, -1.057), (0.0, 1.013, -1.057), (0.0, 0.4654, -2.181), (0.0, 0.4654, -1.643), (0.0, 0.7335, -1.643), (0.0, 0.7335, -2.181), (0.0127, 0.7335, -0.5191), (0.0127, 0.7335, -1.057), (0.0127, 0.4654, -1.057), (0.0127, 0.7592, -2.181), (0.0127, 0.7592, -1.643), (0.0127, 1.013, -1.643), (0.0127, 1.031, -2.181), (0.0127, 1.031, -1.643), (0.0127, 1.157, -1.643), (0.0127, 1.013, -1.363), (0.0127, 1.013, -1.617), (0.0127, 0.7592, -1.617), (0.0127, 0.7592, -1.337), (0.0127, 0.7592, -1.083), (0.0127, 1.013, -1.083), (0.0127, 1.031, -1.617), (0.0127, 1.031, -1.083), (0.0127, 1.157, -1.083), (0.0127, 1.031, -1.057), (0.0127, 1.031, -0.5191), (0.0127, 1.157, -0.5191), (0.0127, 0.7592, -1.057), (0.0127, 0.7592, -0.5191), (0.0127, 1.013, -0.5191), (0.0127, 0.4654, -2.181), (0.0127, 0.4654, -1.643), (0.0127, 0.7335, -1.643), (0.0127, 1.157, -1.057), (0.0127, 1.157, -1.617), (0.0127, 1.013, -1.057), (0.0127, 0.7592, -1.363), (0.0127, 0.7335, -2.181), (0.0, 0.7335, -1.083), (0.0, 0.7335, -1.617), (0.0127, 0.7335, -1.083), (0.0127, 0.7335, -1.617), (0.0127, 1.013, -2.181), (0.0127, 0.4654, -1.083), (0.0, 0.4654, -1.083), (0.0127, 0.4654, -0.5191), (0.0, 0.4654, -1.617), (0.0127, 0.4654, -1.617), (0.0127, 1.013, -1.337), (0.0127, 1.175, -0.5033), (0.0127, 0.4416, -0.5033), (0.0127, 1.175, -2.199), (0.0127, 1.157, -2.181), (0.0127, 0.4416, -2.199)], [(53, 56), (4, 104)], [(10, 5, 9), (7, 10, 8), (8, 10, 9), (12, 14, 13), (13, 14, 15), (17, 11, 16), (14, 17, 15), (15, 17, 16), (22, 23, 24), (24, 23, 25), (23, 26, 25), (25, 26, 27), (26, 28, 27), (29, 30, 31), (35, 29, 34), (34, 29, 31), (32, 35, 33), (33, 35, 34), (40, 41, 42), (45, 40, 44), (44, 40, 42), (46, 47, 48), (48, 47, 49), (47, 50, 49), (52, 46, 51), (51, 46, 48), (89, 90, 91), (91, 90, 92), (91, 94, 89), (89, 94, 95), (90, 97, 92), (92, 97, 98), (94, 98, 95), (95, 98, 97), (76, 77, 100), (100, 77, 84), (100, 84, 74), (74, 84, 73), (73, 84, 75), (73, 75, 71), (71, 75, 86), (71, 86, 70), (70, 86, 78), (70, 78, 91), (91, 78, 58), (91, 58, 94), (94, 58, 59), (94, 59, 101), (101, 59, 96), (101, 96, 57), (75, 76, 86), (86, 76, 80), (80, 76, 100), (80, 100, 79), (79, 100, 101), (79, 101, 57), (100, 85, 102), (102, 85, 65), (102, 65, 103), (94, 101, 98), (98, 101, 104), (98, 104, 82), (82, 104, 81), (81, 104, 88), (88, 104, 60), (88, 60, 61), (104, 102, 60), (60, 102, 93), (93, 102, 63), (93, 63, 64), (87, 92, 68), (68, 92, 83), (68, 83, 61), (61, 83, 88), (66, 99, 87), (87, 99, 69), (87, 69, 92), (92, 69, 91), (91, 69, 70), (67, 72, 66), (66, 72, 73), (66, 73, 99), (99, 73, 71), (68, 61, 67), (67, 61, 62), (67, 62, 72), (72, 62, 64), (72, 64, 85), (85, 64, 65), (103, 63, 102), (62, 93, 64), (74, 85, 100), (98, 82, 92), (92, 82, 83), (57, 58, 79), (79, 58, 78), (18, 21, 1), (1, 21, 20), (1, 20, 39), (39, 20, 36), (36, 20, 19), (36, 19, 23), (23, 19, 14), (23, 14, 26), (26, 14, 12), (26, 12, 90), (90, 12, 55), (90, 55, 97), (97, 55, 54), (97, 54, 4), (4, 54, 53), (19, 18, 14), (14, 18, 17), (17, 18, 1), (4, 3, 97), (97, 3, 95), (95, 3, 7), (95, 7, 89), (89, 7, 6), (89, 6, 30), (30, 6, 46), (30, 46, 32), (32, 46, 52), (32, 52, 37), (37, 52, 40), (37, 40, 38), (38, 40, 45), (38, 45, 2), (2, 45, 43), (2, 43, 41), (7, 3, 10), (50, 2, 41), (38, 2, 39), (39, 2, 1), (23, 22, 36), (36, 22, 35), (36, 35, 37), (37, 35, 32), (35, 22, 29), (29, 22, 28), (29, 28, 89), (89, 28, 90), (90, 28, 26), (12, 11, 55), (55, 11, 56), (6, 5, 46), (46, 5, 47), (52, 50, 40), (40, 50, 41), (30, 29, 89), (1, 2, 102), (102, 2, 100), (3, 0, 101)])
me_foodtruck_f_015.use_remesh_preserve_volume = False
me_foodtruck_f_015.use_remesh_preserve_attributes = False
me_foodtruck_f_015.use_mirror_vertex_groups = False
me_foodtruck_f_015.update()
me_foodtruck_f_014 = bpy.data.meshes.new('Foodtruck F.014')
me_foodtruck_f_014.from_pydata([(-0.3734, -0.03893, 0.0508), (-0.3734, -0.03893, 0.0254), (-0.3725, -0.03235, 0.0508), (-0.3725, -0.03235, 0.0254), (-0.3734, -0.02578, 0.0508), (-0.3734, -0.02578, 0.0254), (-0.3759, -0.01965, 0.0508), (-0.3759, -0.01965, 0.0254), (-0.38, -0.01439, 0.0508), (-0.38, -0.01439, 0.0254), (-0.3852, -0.01036, 0.0508), (-0.3852, -0.01036, 0.0254), (-0.3913, -0.00782, 0.0508), (-0.3913, -0.00782, 0.0254), (-0.3979, -0.006955, 0.0508), (-0.3979, -0.006955, 0.0254), (-0.4045, -0.00782, 0.0508), (-0.4045, -0.00782, 0.0254), (-0.4106, -0.01036, 0.0508), (-0.4106, -0.01036, 0.0254), (-0.4159, -0.01439, 0.0508), (-0.4159, -0.01439, 0.0254), (-0.4199, -0.01965, 0.0508), (-0.4199, -0.01965, 0.0254), (-0.4224, -0.02578, 0.0508), (-0.4224, -0.02578, 0.0254), (-0.4233, -0.03235, 0.0508), (-0.4233, -0.03235, 0.0254), (-0.4224, -0.03893, 0.0508), (-0.4224, -0.03893, 0.0254), (-0.4199, -0.04505, 0.0508), (-0.4199, -0.04505, 0.0254), (-0.4159, -0.05032, 0.0508), (-0.4159, -0.05032, 0.0254), (-0.4106, -0.05435, 0.0508), (-0.4106, -0.05435, 0.0254), (-0.4045, -0.05689, 0.0508), (-0.4045, -0.05689, 0.0254), (-0.3979, -0.05775, 0.0508), (-0.3979, -0.05775, 0.0254), (-0.3913, -0.05689, 0.0508), (-0.3913, -0.05689, 0.0254), (-0.3852, -0.05435, 0.0508), (-0.3852, -0.05435, 0.0254), (-0.38, -0.05032, 0.0508), (-0.38, -0.05032, 0.0254), (-0.3759, -0.04505, 0.0508), (-0.3759, -0.04505, 0.0254)], [], [(0, 1, 2), (2, 1, 3), (2, 3, 4), (4, 3, 5), (4, 5, 6), (6, 5, 7), (6, 7, 8), (8, 7, 9), (8, 9, 10), (10, 9, 11), (10, 11, 12), (12, 11, 13), (12, 13, 14), (14, 13, 15), (14, 15, 16), (16, 15, 17), (16, 17, 18), (18, 17, 19), (18, 19, 20), (20, 19, 21), (20, 21, 22), (22, 21, 23), (22, 23, 24), (24, 23, 25), (24, 25, 26), (26, 25, 27), (26, 27, 28), (28, 27, 29), (28, 29, 30), (30, 29, 31), (30, 31, 32), (32, 31, 33), (32, 33, 34), (34, 33, 35), (34, 35, 36), (36, 35, 37), (36, 37, 38), (38, 37, 39), (38, 39, 40), (40, 39, 41), (40, 41, 42), (42, 41, 43), (42, 43, 44), (44, 43, 45), (44, 45, 46), (46, 45, 47), (46, 47, 0), (0, 47, 1), (4, 24, 2), (2, 24, 26), (2, 26, 0), (0, 26, 28), (0, 28, 46), (46, 28, 30), (46, 30, 44), (44, 30, 32), (44, 32, 42), (42, 32, 34), (42, 34, 40), (40, 34, 36), (40, 36, 38), (24, 4, 22), (22, 4, 6), (22, 6, 20), (20, 6, 8), (20, 8, 18), (18, 8, 10), (18, 10, 16), (16, 10, 12), (16, 12, 14)])
me_foodtruck_f_014.use_remesh_preserve_volume = False
me_foodtruck_f_014.use_remesh_preserve_attributes = False
me_foodtruck_f_014.use_mirror_vertex_groups = False
me_foodtruck_f_014.update()
me_foodtruck_f_012 = bpy.data.meshes.new('Foodtruck F.012')
me_foodtruck_f_012.from_pydata([(-0.4134, 0.6044, -2.4), (-0.4134, 0.6044, -2.426), (-0.4123, 0.6125, -2.4), (-0.4123, 0.6125, -2.426), (-0.4134, 0.6207, -2.4), (-0.4134, 0.6207, -2.426), (-0.4165, 0.6283, -2.4), (-0.4165, 0.6283, -2.426), (-0.4215, 0.6348, -2.4), (-0.4215, 0.6348, -2.426), (-0.4281, 0.6398, -2.4), (-0.4281, 0.6398, -2.426), (-0.4357, 0.643, -2.4), (-0.4357, 0.643, -2.426), (-0.4438, 0.644, -2.4), (-0.4438, 0.644, -2.426), (-0.452, 0.643, -2.4), (-0.452, 0.643, -2.426), (-0.4596, 0.6398, -2.4), (-0.4596, 0.6398, -2.426), (-0.4661, 0.6348, -2.4), (-0.4661, 0.6348, -2.426), (-0.4711, 0.6283, -2.4), (-0.4711, 0.6283, -2.426), (-0.4743, 0.6207, -2.4), (-0.4743, 0.6207, -2.426), (-0.4754, 0.6125, -2.4), (-0.4754, 0.6125, -2.426), (-0.4743, 0.6044, -2.4), (-0.4743, 0.6044, -2.426), (-0.4711, 0.5968, -2.4), (-0.4711, 0.5968, -2.426), (-0.4661, 0.5902, -2.4), (-0.4661, 0.5902, -2.426), (-0.4596, 0.5852, -2.4), (-0.4596, 0.5852, -2.426), (-0.452, 0.5821, -2.4), (-0.452, 0.5821, -2.426), (-0.4438, 0.581, -2.4), (-0.4438, 0.581, -2.426), (-0.4357, 0.5821, -2.4), (-0.4357, 0.5821, -2.426), (-0.4281, 0.5852, -2.4), (-0.4281, 0.5852, -2.426), (-0.4215, 0.5902, -2.4), (-0.4215, 0.5902, -2.426), (-0.4165, 0.5968, -2.4), (-0.4165, 0.5968, -2.426)], [], [(0, 1, 2), (2, 1, 3), (2, 3, 4), (4, 3, 5), (4, 5, 6), (6, 5, 7), (6, 7, 8), (8, 7, 9), (8, 9, 10), (10, 9, 11), (10, 11, 12), (12, 11, 13), (12, 13, 14), (14, 13, 15), (14, 15, 16), (16, 15, 17), (16, 17, 18), (18, 17, 19), (18, 19, 20), (20, 19, 21), (20, 21, 22), (22, 21, 23), (22, 23, 24), (24, 23, 25), (24, 25, 26), (26, 25, 27), (26, 27, 28), (28, 27, 29), (28, 29, 30), (30, 29, 31), (30, 31, 32), (32, 31, 33), (32, 33, 34), (34, 33, 35), (34, 35, 36), (36, 35, 37), (36, 37, 38), (38, 37, 39), (38, 39, 40), (40, 39, 41), (40, 41, 42), (42, 41, 43), (42, 43, 44), (44, 43, 45), (44, 45, 46), (46, 45, 47), (46, 47, 0), (0, 47, 1), (4, 24, 2), (2, 24, 26), (2, 26, 0), (0, 26, 28), (0, 28, 46), (46, 28, 30), (46, 30, 44), (44, 30, 32), (44, 32, 42), (42, 32, 34), (42, 34, 40), (40, 34, 36), (40, 36, 38), (24, 4, 22), (22, 4, 6), (22, 6, 20), (20, 6, 8), (20, 8, 18), (18, 8, 10), (18, 10, 16), (16, 10, 12), (16, 12, 14)])
me_foodtruck_f_012.use_remesh_preserve_volume = False
me_foodtruck_f_012.use_remesh_preserve_attributes = False
me_foodtruck_f_012.use_mirror_vertex_groups = False
me_foodtruck_f_012.update()
me_foodtruck_f_011 = bpy.data.meshes.new('Foodtruck F.011')
me_foodtruck_f_011.from_pydata([(-0.0762, 0.3109, -2.768), (-0.1016, 0.3109, -2.768), (-0.0762, 0.3175, -2.769), (-0.1016, 0.3175, -2.769), (-0.0762, 0.3241, -2.768), (-0.1016, 0.3241, -2.768), (-0.0762, 0.3302, -2.765), (-0.1016, 0.3302, -2.765), (-0.0762, 0.3355, -2.761), (-0.1016, 0.3355, -2.761), (-0.0762, 0.3395, -2.756), (-0.1016, 0.3395, -2.756), (-0.0762, 0.342, -2.75), (-0.1016, 0.342, -2.75), (-0.0762, 0.3429, -2.743), (-0.1016, 0.3429, -2.743), (-0.0762, 0.342, -2.737), (-0.1016, 0.342, -2.737), (-0.0762, 0.3395, -2.73), (-0.1016, 0.3395, -2.73), (-0.0762, 0.3355, -2.725), (-0.1016, 0.3355, -2.725), (-0.0762, 0.3302, -2.721), (-0.1016, 0.3302, -2.721), (-0.0762, 0.3241, -2.719), (-0.1016, 0.3241, -2.719), (-0.0762, 0.3175, -2.718), (-0.1016, 0.3175, -2.718), (-0.0762, 0.3109, -2.719), (-0.1016, 0.3109, -2.719), (-0.0762, 0.3048, -2.721), (-0.1016, 0.3048, -2.721), (-0.0762, 0.2995, -2.725), (-0.1016, 0.2995, -2.725), (-0.0762, 0.2955, -2.73), (-0.1016, 0.2955, -2.73), (-0.0762, 0.293, -2.737), (-0.1016, 0.293, -2.737), (-0.0762, 0.2921, -2.743), (-0.1016, 0.2921, -2.743), (-0.0762, 0.293, -2.75), (-0.1016, 0.293, -2.75), (-0.0762, 0.2955, -2.756), (-0.1016, 0.2955, -2.756), (-0.0762, 0.2995, -2.761), (-0.1016, 0.2995, -2.761), (-0.0762, 0.3048, -2.765), (-0.1016, 0.3048, -2.765), (-1.196, 0.3109, -2.719), (-1.171, 0.3109, -2.719), (-1.196, 0.3175, -2.718), (-1.171, 0.3175, -2.718), (-1.196, 0.3241, -2.719), (-1.171, 0.3241, -2.719), (-1.196, 0.3302, -2.721), (-1.171, 0.3302, -2.721), (-1.196, 0.3355, -2.725), (-1.171, 0.3355, -2.725), (-1.196, 0.3395, -2.73), (-1.171, 0.3395, -2.73), (-1.196, 0.342, -2.737), (-1.171, 0.342, -2.737), (-1.196, 0.3429, -2.743), (-1.171, 0.3429, -2.743), (-1.196, 0.342, -2.75), (-1.171, 0.342, -2.75), (-1.196, 0.3395, -2.756), (-1.171, 0.3395, -2.756), (-1.196, 0.3355, -2.761), (-1.171, 0.3355, -2.761), (-1.196, 0.3302, -2.765), (-1.171, 0.3302, -2.765), (-1.196, 0.3241, -2.768), (-1.171, 0.3241, -2.768), (-1.196, 0.3175, -2.769), (-1.171, 0.3175, -2.769), (-1.196, 0.3109, -2.768), (-1.171, 0.3109, -2.768), (-1.196, 0.3048, -2.765), (-1.171, 0.3048, -2.765), (-1.196, 0.2995, -2.761), (-1.171, 0.2995, -2.761), (-1.196, 0.2955, -2.756), (-1.171, 0.2955, -2.756), (-1.196, 0.293, -2.75), (-1.171, 0.293, -2.75), (-1.196, 0.2921, -2.743), (-1.171, 0.2921, -2.743), (-1.196, 0.293, -2.737), (-1.171, 0.293, -2.737), (-1.196, 0.2955, -2.73), (-1.171, 0.2955, -2.73), (-1.196, 0.2995, -2.725), (-1.171, 0.2995, -2.725), (-1.196, 0.3048, -2.721), (-1.171, 0.3048, -2.721)], [], [(0, 1, 2), (2, 1, 3), (2, 3, 4), (4, 3, 5), (4, 5, 6), (6, 5, 7), (6, 7, 8), (8, 7, 9), (8, 9, 10), (10, 9, 11), (10, 11, 12), (12, 11, 13), (12, 13, 14), (14, 13, 15), (14, 15, 16), (16, 15, 17), (16, 17, 18), (18, 17, 19), (18, 19, 20), (20, 19, 21), (20, 21, 22), (22, 21, 23), (22, 23, 24), (24, 23, 25), (24, 25, 26), (26, 25, 27), (26, 27, 28), (28, 27, 29), (28, 29, 30), (30, 29, 31), (30, 31, 32), (32, 31, 33), (32, 33, 34), (34, 33, 35), (34, 35, 36), (36, 35, 37), (36, 37, 38), (38, 37, 39), (38, 39, 40), (40, 39, 41), (40, 41, 42), (42, 41, 43), (42, 43, 44), (44, 43, 45), (44, 45, 46), (46, 45, 47), (46, 47, 0), (0, 47, 1), (4, 24, 2), (2, 24, 26), (2, 26, 0), (0, 26, 28), (0, 28, 46), (46, 28, 30), (46, 30, 44), (44, 30, 32), (44, 32, 42), (42, 32, 34), (42, 34, 40), (40, 34, 36), (40, 36, 38), (24, 4, 22), (22, 4, 6), (22, 6, 20), (20, 6, 8), (20, 8, 18), (18, 8, 10), (18, 10, 16), (16, 10, 12), (16, 12, 14), (48, 49, 50), (50, 49, 51), (50, 51, 52), (52, 51, 53), (52, 53, 54), (54, 53, 55), (54, 55, 56), (56, 55, 57), (56, 57, 58), (58, 57, 59), (58, 59, 60), (60, 59, 61), (60, 61, 62), (62, 61, 63), (62, 63, 64), (64, 63, 65), (64, 65, 66), (66, 65, 67), (66, 67, 68), (68, 67, 69), (68, 69, 70), (70, 69, 71), (70, 71, 72), (72, 71, 73), (72, 73, 74), (74, 73, 75), (74, 75, 76), (76, 75, 77), (76, 77, 78), (78, 77, 79), (78, 79, 80), (80, 79, 81), (80, 81, 82), (82, 81, 83), (82, 83, 84), (84, 83, 85), (84, 85, 86), (86, 85, 87), (86, 87, 88), (88, 87, 89), (88, 89, 90), (90, 89, 91), (90, 91, 92), (92, 91, 93), (92, 93, 94), (94, 93, 95), (94, 95, 48), (48, 95, 49), (52, 72, 50), (50, 72, 74), (50, 74, 48), (48, 74, 76), (48, 76, 94), (94, 76, 78), (94, 78, 92), (92, 78, 80), (92, 80, 90), (90, 80, 82), (90, 82, 88), (88, 82, 84), (88, 84, 86), (72, 52, 70), (70, 52, 54), (70, 54, 68), (68, 54, 56), (68, 56, 66), (66, 56, 58), (66, 58, 64), (64, 58, 60), (64, 60, 62)])
me_foodtruck_f_011.use_remesh_preserve_volume = False
me_foodtruck_f_011.use_remesh_preserve_attributes = False
me_foodtruck_f_011.use_mirror_vertex_groups = False
me_foodtruck_f_011.update()
me_foodtruck_f_010 = bpy.data.meshes.new('Foodtruck F.010')
me_foodtruck_f_010.from_pydata([(-0.6145, 0.9494, -3.351), (-0.1478, 0.9494, -3.351), (-0.6145, 0.9456, -3.353), (-0.6145, 0.6581, -3.504), (-0.6145, 0.9183, -3.353), (-0.6145, 0.6521, -3.493), (-0.1478, 0.6521, -3.493), (-0.1478, 0.6581, -3.504), (-0.635, 0.9456, -3.353), (-0.635, 0.6581, -3.504), (-1.124, 0.6521, -3.493), (-1.124, 0.6581, -3.504), (-1.124, 0.9494, -3.351), (-0.635, 0.9494, -3.351), (-1.143, 0.9525, -3.239), (-0.127, 0.9525, -3.239), (-0.127, 0.9525, -2.603), (-0.127, 0.6621, -3.239), (-0.1016, 0.9525, -2.603), (-0.1016, 0.6621, -2.603), (-0.1016, 0.9525, -3.239), (-0.1016, 0.6621, -3.239), (-1.168, 0.6348, -2.603), (-1.168, 0.6348, -3.239), (-1.171, 0.6348, -2.603), (-1.171, 0.6348, -3.239), (-1.168, 0.9525, -2.603), (-1.168, 0.9525, -3.239)], [(2, 8)], [(2, 3, 4), (4, 3, 5), (6, 5, 7), (7, 5, 3), (1, 6, 7), (0, 1, 2), (2, 1, 7), (2, 7, 3), (9, 10, 11), (13, 8, 12), (12, 8, 11), (11, 8, 9), (15, 16, 20), (20, 16, 18), (17, 15, 21), (21, 15, 20), (19, 17, 21), (19, 21, 18), (18, 21, 20), (22, 23, 24), (24, 23, 25), (27, 14, 23), (26, 14, 27), (26, 27, 22), (22, 27, 23)])
me_foodtruck_f_010.use_remesh_preserve_volume = False
me_foodtruck_f_010.use_remesh_preserve_attributes = False
me_foodtruck_f_010.use_mirror_vertex_groups = False
me_foodtruck_f_010.update()
me_foodtruck_f_009 = bpy.data.meshes.new('Foodtruck F.009')
me_foodtruck_f_009.from_pydata([(0.0, 1.031, -1.617), (0.0, 1.031, -1.083), (-0.00635, 1.031, -1.617), (-0.00635, 1.031, -1.083), (0.0, 1.157, -1.083), (-0.00635, 1.157, -1.083), (-0.00635, 1.157, -1.617), (0.0, 1.157, -1.617), (0.00635, 1.157, -1.617), (0.00635, 1.157, -1.083), (0.00635, 1.031, -1.617), (0.00635, 1.031, -1.083), (0.0127, 1.031, -1.617), (0.0127, 1.031, -1.083), (0.0127, 1.157, -1.083), (0.0127, 1.157, -1.617)], [], [(0, 1, 2), (2, 1, 3), (1, 4, 3), (3, 4, 5), (5, 6, 3), (3, 6, 2), (7, 0, 6), (6, 0, 2), (4, 7, 5), (5, 7, 6), (8, 9, 10), (10, 9, 11), (10, 11, 12), (12, 11, 13), (11, 9, 13), (13, 9, 14), (9, 8, 14), (14, 8, 15), (8, 10, 15), (15, 10, 12)])
me_foodtruck_f_009.use_remesh_preserve_volume = False
me_foodtruck_f_009.use_remesh_preserve_attributes = False
me_foodtruck_f_009.use_mirror_vertex_groups = False
me_foodtruck_f_009.update()
me_foodtruck_f_008 = bpy.data.meshes.new('Foodtruck F.008')
me_foodtruck_f_008.from_pydata([(0.0, 1.031, -0.5191), (-0.00635, 1.031, -1.057), (-0.00635, 1.031, -0.5191), (0.0, 1.157, -0.5191), (-0.00635, 1.157, -0.5191), (-0.00635, 1.157, -1.057), (0.0, 1.157, -1.057), (0.00635, 1.157, -1.057), (0.00635, 1.157, -0.5191), (0.00635, 1.031, -1.057), (0.00635, 1.031, -0.5191), (0.0127, 1.031, -1.057), (0.0127, 1.031, -0.5191), (0.0127, 1.157, -0.5191), (0.0127, 1.157, -1.057)], [], [(1, 0, 2), (0, 3, 2), (2, 3, 4), (4, 5, 2), (2, 5, 1), (3, 6, 4), (4, 6, 5), (7, 8, 9), (9, 8, 10), (9, 10, 11), (11, 10, 12), (10, 8, 12), (12, 8, 13), (7, 9, 14), (14, 9, 11), (8, 7, 13), (13, 7, 14)])
me_foodtruck_f_008.use_remesh_preserve_volume = False
me_foodtruck_f_008.use_remesh_preserve_attributes = False
me_foodtruck_f_008.use_mirror_vertex_groups = False
me_foodtruck_f_008.update()
me_foodtruck_f_007 = bpy.data.meshes.new('Foodtruck F.007')
me_foodtruck_f_007.from_pydata([(-0.00635, 0.7592, -1.057), (-0.00635, 0.7592, -0.5191), (0.0, 1.013, -0.5191), (-0.00635, 1.013, -0.5191), (-0.00635, 1.013, -1.057), (0.0, 1.013, -1.057), (0.00635, 1.013, -1.057), (0.00635, 1.013, -0.5191), (0.00635, 0.7592, -1.057), (0.00635, 0.7592, -0.5191), (0.0127, 0.7592, -1.057), (0.0127, 0.7592, -0.5191), (0.0127, 1.013, -0.5191), (0.0127, 1.013, -1.057)], [], [(1, 2, 3), (3, 4, 1), (1, 4, 0), (2, 5, 3), (3, 5, 4), (6, 7, 8), (8, 7, 9), (8, 9, 10), (10, 9, 11), (9, 7, 11), (11, 7, 12), (7, 6, 12), (12, 6, 13), (6, 8, 13), (13, 8, 10)])
me_foodtruck_f_007.use_remesh_preserve_volume = False
me_foodtruck_f_007.use_remesh_preserve_attributes = False
me_foodtruck_f_007.use_mirror_vertex_groups = False
me_foodtruck_f_007.update()
me_foodtruck_f_006 = bpy.data.meshes.new('Foodtruck F.006')
me_foodtruck_f_006.from_pydata([(0.0, 0.7592, -1.083), (-0.00635, 0.7592, -1.337), (-0.00635, 0.7592, -1.083), (0.0, 1.013, -1.083), (-0.00635, 1.013, -1.083), (-0.00635, 1.013, -1.337), (0.00635, 1.013, -1.337), (0.00635, 1.013, -1.083), (0.00635, 0.7592, -1.337), (0.00635, 0.7592, -1.083), (0.0127, 0.7592, -1.337), (0.0127, 0.7592, -1.083), (0.0127, 1.013, -1.083), (0.0127, 1.013, -1.337)], [], [(1, 0, 2), (0, 3, 2), (2, 3, 4), (4, 5, 2), (2, 5, 1), (6, 7, 8), (8, 7, 9), (8, 9, 10), (10, 9, 11), (9, 7, 11), (11, 7, 12), (7, 6, 12), (12, 6, 13), (6, 8, 13), (13, 8, 10)])
me_foodtruck_f_006.use_remesh_preserve_volume = False
me_foodtruck_f_006.use_remesh_preserve_attributes = False
me_foodtruck_f_006.use_mirror_vertex_groups = False
me_foodtruck_f_006.update()
me_foodtruck_f_005 = bpy.data.meshes.new('Foodtruck F.005')
me_foodtruck_f_005.from_pydata([(0.0, 1.013, -1.363), (-0.00635, 1.013, -1.363), (-0.00635, 1.013, -1.617), (-0.00635, 0.7592, -1.617), (-0.00635, 0.7592, -1.363), (0.0, 0.7592, -1.363), (0.00635, 0.7592, -1.363), (0.00635, 0.7592, -1.617), (0.00635, 1.013, -1.363), (0.00635, 1.013, -1.617), (0.0127, 1.013, -1.363), (0.0127, 1.013, -1.617), (0.0127, 0.7592, -1.617), (0.0127, 0.7592, -1.363)], [], [(3, 4, 2), (2, 4, 1), (5, 0, 4), (4, 0, 1), (3, 5, 4), (6, 7, 8), (8, 7, 9), (8, 9, 10), (10, 9, 11), (9, 7, 11), (11, 7, 12), (7, 6, 12), (12, 6, 13), (6, 8, 13), (13, 8, 10)])
me_foodtruck_f_005.use_remesh_preserve_volume = False
me_foodtruck_f_005.use_remesh_preserve_attributes = False
me_foodtruck_f_005.use_mirror_vertex_groups = False
me_foodtruck_f_005.update()
me_foodtruck_f_004 = bpy.data.meshes.new('Foodtruck F.004')
me_foodtruck_f_004.from_pydata([(0.0, 1.031, -2.181), (0.0, 1.031, -1.643), (-0.00635, 1.031, -2.181), (-0.00635, 1.031, -1.643), (0.0, 1.157, -1.643), (-0.00635, 1.157, -1.643), (-0.00635, 1.157, -2.181), (0.0, 1.157, -2.181), (0.00635, 1.157, -2.181), (0.00635, 1.157, -1.643), (0.00635, 1.031, -2.181), (0.00635, 1.031, -1.643), (0.0127, 1.031, -2.181), (0.0127, 1.031, -1.643), (0.0127, 1.157, -1.643), (0.0127, 1.157, -2.181)], [], [(0, 1, 2), (2, 1, 3), (1, 4, 3), (3, 4, 5), (5, 6, 3), (3, 6, 2), (7, 0, 6), (6, 0, 2), (4, 7, 5), (5, 7, 6), (8, 9, 10), (10, 9, 11), (10, 11, 12), (12, 11, 13), (11, 9, 13), (13, 9, 14), (8, 10, 15), (15, 10, 12), (9, 8, 14), (14, 8, 15)])
me_foodtruck_f_004.use_remesh_preserve_volume = False
me_foodtruck_f_004.use_remesh_preserve_attributes = False
me_foodtruck_f_004.use_mirror_vertex_groups = False
me_foodtruck_f_004.update()
me_foodtruck_f_003 = bpy.data.meshes.new('Foodtruck F.003')
me_foodtruck_f_003.from_pydata([(0.0, 0.7592, -2.181), (0.0, 0.7592, -1.643), (-0.00635, 0.7592, -2.181), (-0.00635, 0.7592, -1.643), (-0.00635, 1.013, -1.643), (-0.00635, 1.013, -2.181), (0.00635, 1.013, -2.181), (0.00635, 1.013, -1.643), (0.00635, 0.7592, -2.181), (0.00635, 0.7592, -1.643), (0.0127, 0.7592, -2.181), (0.0127, 0.7592, -1.643), (0.0127, 1.013, -1.643), (0.0127, 1.013, -2.181)], [], [(0, 1, 2), (2, 1, 3), (4, 5, 3), (3, 5, 2), (5, 0, 2), (6, 7, 8), (8, 7, 9), (8, 9, 10), (10, 9, 11), (9, 7, 11), (11, 7, 12), (6, 8, 13), (13, 8, 10), (7, 6, 12), (12, 6, 13)])
me_foodtruck_f_003.use_remesh_preserve_volume = False
me_foodtruck_f_003.use_remesh_preserve_attributes = False
me_foodtruck_f_003.use_mirror_vertex_groups = False
me_foodtruck_f_003.update()
me_foodtruck_f_002 = bpy.data.meshes.new('Foodtruck F.002')
me_foodtruck_f_002.from_pydata([(0.0, 0.4654, -2.181), (0.0, 0.4654, -1.643), (-0.00635, 0.4654, -2.181), (-0.00635, 0.4654, -1.643), (0.0, 0.7335, -1.643), (-0.00635, 0.7335, -1.643), (-0.00635, 0.7335, -2.181), (0.0, 0.7335, -2.181), (0.00635, 0.7335, -2.181), (0.00635, 0.7335, -1.643), (0.00635, 0.4654, -2.181), (0.00635, 0.4654, -1.643), (0.0127, 0.4654, -2.181), (0.0127, 0.4654, -1.643), (0.0127, 0.7335, -1.643), (0.0127, 0.7335, -2.181)], [], [(0, 1, 2), (2, 1, 3), (1, 4, 3), (3, 4, 5), (5, 6, 3), (3, 6, 2), (7, 0, 6), (6, 0, 2), (4, 7, 5), (5, 7, 6), (8, 9, 10), (10, 9, 11), (10, 11, 12), (12, 11, 13), (11, 9, 13), (13, 9, 14), (9, 8, 14), (14, 8, 15), (8, 10, 15), (15, 10, 12)])
me_foodtruck_f_002.use_remesh_preserve_volume = False
me_foodtruck_f_002.use_remesh_preserve_attributes = False
me_foodtruck_f_002.use_mirror_vertex_groups = False
me_foodtruck_f_002.update()
me_foodtruck_f_001 = bpy.data.meshes.new('Foodtruck F.001')
me_foodtruck_f_001.from_pydata([(0.0, 0.7335, -0.5191), (0.0, 0.7335, -1.057), (-0.00635, 0.7335, -0.5191), (-0.00635, 0.7335, -1.057), (0.0, 0.4654, -1.057), (-0.00635, 0.4654, -1.057), (-0.00635, 0.4654, -0.5191), (0.00635, 0.4654, -0.5191), (0.00635, 0.4654, -1.057), (0.00635, 0.7335, -0.5191), (0.00635, 0.7335, -1.057), (0.00635, 1.013, -0.5191), (0.0127, 0.7335, -0.5191), (0.0127, 0.7335, -1.057), (0.0127, 0.4654, -1.057), (0.0127, 1.013, -0.5191), (0.0127, 0.4654, -0.5191)], [(11, 15)], [(0, 1, 2), (2, 1, 3), (1, 4, 3), (3, 4, 5), (5, 6, 3), (3, 6, 2), (6, 0, 2), (7, 8, 9), (9, 8, 10), (9, 10, 12), (12, 10, 13), (10, 8, 13), (13, 8, 14), (7, 9, 16), (16, 9, 12), (8, 7, 14), (14, 7, 16)])
me_foodtruck_f_001.use_remesh_preserve_volume = False
me_foodtruck_f_001.use_remesh_preserve_attributes = False
me_foodtruck_f_001.use_mirror_vertex_groups = False
me_foodtruck_f_001.update()
me_foodtruck_f = bpy.data.meshes.new('Foodtruck F')
me_foodtruck_f.from_pydata([(-0.6145, 0.9435, -3.34), (-0.1478, 0.9435, -3.34), (-0.6145, 0.9494, -3.351), (-0.1478, 0.9494, -3.351), (-0.6145, 0.9456, -3.353), (-0.6145, 0.9183, -3.353), (-0.6145, 0.6521, -3.493), (-0.1478, 0.6521, -3.493), (-0.635, 0.9456, -3.353), (-0.635, 0.9183, -3.353), (-0.635, 0.6581, -3.504), (-0.635, 0.6521, -3.493), (-1.124, 0.6521, -3.493), (-1.124, 0.9435, -3.34), (-1.124, 0.6581, -3.504), (-1.124, 0.9494, -3.351), (-0.635, 0.9435, -3.34), (-0.635, 0.9494, -3.351), (-0.635, 1.015, -3.353), (-0.635, 1.015, -3.302), (-0.635, 1.015, -3.302), (-0.127, 0.635, -3.502), (-1.143, 0.635, -3.502), (-0.127, 1.015, -3.302), (-0.6145, 1.015, -3.302), (-1.143, 1.015, -3.302), (-0.6145, 1.015, -3.353), (-0.6145, 1.015, -3.302), (-1.143, 1.015, -3.302), (-1.143, 0.9525, -3.239), (-1.143, 0.0, -3.239), (-1.143, 0.0, -3.81), (-1.143, 0.635, -3.81), (-1.143, 1.015, -2.54), (-1.143, 0.9525, -2.603), (-1.143, 0.0, -2.54), (-1.143, 0.0, -2.603), (0.0, 0.7613, -0.3804), (0.0, 1.092, -0.3804), (0.0, 0.7613, -0.1258), (0.0, 1.092, -0.1258), (0.0, 0.0, -2.54), (0.0, 0.4097, -0.5033), (0.0, 0.0, 0.0), (0.0, 0.6099, -0.03887), (0.0, 0.6711, -0.03887), (0.0, 1.27, -2.54), (0.0, 0.6099, -2.451), (0.0, 0.4097, -2.199), (0.0, 1.27, -2.032), (0.0, 1.175, -2.199), (0.0, 0.6711, -2.451), (0.0, 1.175, -0.5033), (0.0, 1.524, -2.032), (0.0, 1.524, 0.0), (0.0, 0.4416, -0.5033), (0.0, 0.6099, -0.5033), (0.0, 0.6711, -0.5033), (0.0, 0.6711, -2.199), (0.0, 0.6099, -2.199), (0.0, 0.4416, -2.199), (-1.27, 0.6099, -2.451), (-1.27, 0.6099, -0.03887), (-1.27, 0.6711, -2.451), (-1.27, 0.6711, -0.03887), (-1.207, 0.0, 0.0), (-1.27, 0.0, 0.0), (-1.27, 0.0, -2.54), (-0.127, 0.0, -3.81), (-0.127, 0.0, -3.239), (-0.127, 0.0, -2.603), (-0.127, 0.0, -2.54), (-0.0635, 0.0, 0.0), (-1.207, 0.06425, 0.0), (-0.0635, 0.06425, 0.0), (-0.127, 0.06425, 0.0), (-1.143, 0.06425, 0.0), (-0.127, 1.204, 0.0), (-0.6145, 1.204, 0.0), (-0.635, 1.204, 0.0), (-0.02908, 0.3174, 0.0), (-0.02908, 0.4429, 0.0), (-0.08477, 0.3174, 0.0), (-0.08477, 0.4429, 0.0), (-1.229, 0.4429, 0.0), (-1.229, 0.3174, 0.0), (-1.17, 0.4429, 0.0), (-1.17, 0.3174, 0.0), (-0.1411, 1.524, -1.86), (-0.1411, 1.524, -1.479), (-1.127, 1.524, -1.86), (-1.127, 1.524, -1.479), (-1.127, 1.524, -0.8457), (-1.127, 1.524, -1.226), (-0.1411, 1.524, -0.8457), (-0.1411, 1.524, -1.226), (-0.1411, 1.499, -0.5923), (-0.1411, 1.499, -0.2102), (-0.1411, 1.524, -0.5923), (-0.1411, 1.524, -0.2102), (-1.127, 1.524, -0.5923), (-1.127, 1.524, -0.2102), (-0.1226, 1.27, 0.0), (-1.126, 1.27, 0.0), (-1.126, 1.466, 0.0), (-0.1226, 1.466, 0.0), (-1.27, 1.524, 0.0), (-1.143, 1.204, 0.0), (-1.27, 1.524, -2.032), (-1.27, 1.27, -2.032), (-1.27, 1.27, -2.54), (-0.127, 0.635, -3.81), (-0.127, 1.015, -3.302), (-0.1905, 0.2553, -3.81), (-0.4445, 0.2553, -3.81), (-1.079, 0.2553, -3.81), (-1.079, 0.381, -3.833), (-0.8247, 0.2553, -3.81), (-0.8247, 0.381, -3.833), (-0.9525, 0.381, -3.835), (-0.9525, 0.381, -3.838), (-1.079, 0.381, -3.81), (-0.4445, 0.5715, -3.81), (-0.8247, 0.5715, -3.81), (-0.1905, 0.5715, -3.81), (-1.079, 0.5715, -3.81), (-0.127, 0.9525, -3.239), (-0.127, 1.015, -2.54), (-0.127, 0.9525, -2.603), (-0.127, 0.6621, -2.603), (-0.127, 0.6348, -2.603), (-0.127, 0.6621, -3.239), (-0.127, 0.6348, -3.239), (-0.1016, 0.9525, -2.603), (-0.1016, 0.6621, -2.603)], [], [(0, 1, 2), (2, 1, 3), (1, 7, 3), (8, 9, 10), (10, 9, 11), (12, 13, 14), (14, 13, 15), (11, 12, 10), (13, 16, 15), (15, 16, 17), (8, 17, 18), (18, 17, 19), (18, 19, 20), (17, 16, 19), (5, 6, 9), (9, 6, 11), (11, 6, 21), (11, 21, 22), (6, 7, 21), (21, 7, 1), (21, 1, 23), (23, 1, 24), (24, 1, 0), (25, 13, 22), (22, 13, 12), (22, 12, 11), (25, 19, 13), (13, 19, 16), (4, 26, 2), (2, 26, 24), (2, 24, 0), (26, 27, 24), (5, 9, 4), (4, 9, 8), (4, 8, 26), (26, 8, 18), (19, 25, 20), (20, 25, 28), (28, 25, 29), (29, 25, 22), (29, 22, 30), (30, 22, 31), (31, 22, 32), (28, 29, 33), (33, 29, 34), (33, 34, 35), (35, 34, 36), (41, 42, 43), (43, 42, 44), (43, 44, 45), (46, 47, 41), (41, 47, 48), (41, 48, 42), (49, 50, 46), (46, 50, 51), (46, 51, 47), (50, 49, 52), (52, 49, 53), (52, 53, 54), (43, 45, 54), (54, 45, 40), (54, 40, 52), (52, 40, 38), (52, 38, 37), (42, 55, 44), (44, 55, 56), (57, 37, 45), (45, 37, 39), (45, 39, 40), (57, 52, 37), (50, 58, 51), (59, 60, 47), (47, 60, 48), (96, 97, 98), (98, 97, 99), (100, 96, 98), (76, 87, 73), (73, 87, 85), (73, 85, 66), (66, 85, 84), (66, 84, 106), (106, 84, 107), (106, 107, 103), (103, 107, 79), (103, 79, 78), (87, 76, 86), (86, 76, 107), (86, 107, 84), (103, 78, 102), (102, 78, 77), (102, 77, 54), (54, 77, 81), (54, 81, 43), (43, 81, 80), (43, 80, 74), (74, 80, 82), (74, 82, 75), (75, 82, 83), (75, 83, 77), (77, 83, 81), (74, 72, 43), (106, 104, 54), (54, 104, 105), (54, 105, 102), (66, 65, 73), (103, 104, 106), (53, 49, 108), (108, 49, 109), (90, 108, 91), (91, 108, 93), (89, 95, 53), (53, 95, 94), (53, 94, 54), (54, 94, 98), (54, 98, 99), (108, 90, 53), (53, 90, 88), (53, 88, 89), (98, 94, 100), (100, 92, 106), (106, 92, 108), (108, 92, 93), (100, 106, 101), (101, 106, 54), (101, 54, 99), (49, 46, 109), (109, 46, 110), (22, 21, 32), (32, 21, 111), (23, 24, 112), (112, 24, 27), (119, 118, 116), (119, 116, 120), (124, 111, 113), (113, 111, 68), (113, 68, 114), (114, 68, 117), (114, 117, 122), (122, 117, 123), (122, 123, 111), (111, 123, 32), (32, 123, 125), (32, 125, 121), (124, 122, 111), (121, 115, 31), (121, 31, 32), (115, 117, 31), (31, 117, 68), (23, 112, 126), (126, 112, 127), (126, 127, 128), (128, 127, 129), (129, 127, 130), (129, 130, 131), (131, 130, 132), (131, 132, 21), (21, 132, 69), (21, 69, 68), (127, 71, 130), (130, 71, 70), (68, 111, 21), (131, 21, 126), (126, 21, 23), (128, 129, 133), (133, 129, 134), (129, 131, 134), (28, 33, 20), (20, 33, 127), (20, 127, 27), (27, 127, 112), (26, 18, 27), (27, 18, 20), (62, 66, 64), (64, 66, 106), (64, 106, 109), (109, 106, 108), (62, 61, 66), (66, 61, 67), (67, 61, 110), (110, 61, 63), (110, 63, 109), (109, 63, 64), (35, 67, 33), (33, 67, 110), (33, 110, 46), (33, 46, 127), (127, 46, 41), (127, 41, 71)])
me_foodtruck_f.use_remesh_preserve_volume = False
me_foodtruck_f.use_remesh_preserve_attributes = False
me_foodtruck_f.use_mirror_vertex_groups = False
me_foodtruck_f.update()

# ---- objects
ob_foodtruck_f_034 = bpy.data.objects.new('Foodtruck F.034', me_foodtruck_f_034)
ob_foodtruck_f_033 = bpy.data.objects.new('Foodtruck F.033', me_foodtruck_f_033)
ob_foodtruck_f_032 = bpy.data.objects.new('Foodtruck F.032', me_foodtruck_f_032)
ob_foodtruck_f_031 = bpy.data.objects.new('Foodtruck F.031', me_foodtruck_f_031)
ob_foodtruck_f_030 = bpy.data.objects.new('Foodtruck F.030', me_foodtruck_f_030)
ob_foodtruck_f_029 = bpy.data.objects.new('Foodtruck F.029', me_foodtruck_f_029)
ob_foodtruck_f_028 = bpy.data.objects.new('Foodtruck F.028', me_foodtruck_f_028)
ob_foodtruck_f_027 = bpy.data.objects.new('Foodtruck F.027', me_foodtruck_f_027)
ob_foodtruck_f_026 = bpy.data.objects.new('Foodtruck F.026', me_foodtruck_f_026)
ob_foodtruck_f_025 = bpy.data.objects.new('Foodtruck F.025', me_foodtruck_f_025)
ob_foodtruck_f_024 = bpy.data.objects.new('Foodtruck F.024', me_foodtruck_f_024)
ob_foodtruck_f_023 = bpy.data.objects.new('Foodtruck F.023', me_foodtruck_f_023)
ob_foodtruck_f_022 = bpy.data.objects.new('Foodtruck F.022', me_foodtruck_f_022)
ob_foodtruck_f_021 = bpy.data.objects.new('Foodtruck F.021', me_foodtruck_f_021)
ob_foodtruck_f_020 = bpy.data.objects.new('Foodtruck F.020', me_foodtruck_f_020)
ob_foodtruck_f_019 = bpy.data.objects.new('Foodtruck F.019', me_foodtruck_f_019)
ob_foodtruck_f_018 = bpy.data.objects.new('Foodtruck F.018', me_foodtruck_f_018)
ob_foodtruck_f_017 = bpy.data.objects.new('Foodtruck F.017', me_foodtruck_f_017)
ob_foodtruck_f_016 = bpy.data.objects.new('Foodtruck F.016', me_foodtruck_f_016)
ob_foodtruck_f_015 = bpy.data.objects.new('Foodtruck F.015', me_foodtruck_f_015)
ob_foodtruck_f_014 = bpy.data.objects.new('Foodtruck F.014', me_foodtruck_f_014)
ob_foodtruck_f_012 = bpy.data.objects.new('Foodtruck F.012', me_foodtruck_f_012)
ob_foodtruck_f_011 = bpy.data.objects.new('Foodtruck F.011', me_foodtruck_f_011)
ob_foodtruck_f_010 = bpy.data.objects.new('Foodtruck F.010', me_foodtruck_f_010)
ob_foodtruck_f_009 = bpy.data.objects.new('Foodtruck F.009', me_foodtruck_f_009)
ob_foodtruck_f_008 = bpy.data.objects.new('Foodtruck F.008', me_foodtruck_f_008)
ob_foodtruck_f_007 = bpy.data.objects.new('Foodtruck F.007', me_foodtruck_f_007)
ob_foodtruck_f_006 = bpy.data.objects.new('Foodtruck F.006', me_foodtruck_f_006)
ob_foodtruck_f_005 = bpy.data.objects.new('Foodtruck F.005', me_foodtruck_f_005)
ob_foodtruck_f_004 = bpy.data.objects.new('Foodtruck F.004', me_foodtruck_f_004)
ob_foodtruck_f_003 = bpy.data.objects.new('Foodtruck F.003', me_foodtruck_f_003)
ob_foodtruck_f_002 = bpy.data.objects.new('Foodtruck F.002', me_foodtruck_f_002)
ob_foodtruck_f_001 = bpy.data.objects.new('Foodtruck F.001', me_foodtruck_f_001)
ob_foodtruck_f = bpy.data.objects.new('Foodtruck F', me_foodtruck_f)

# ---- transforms, parenting, visibility, modifiers, constraints
ob_foodtruck_f_034.location = (-1.143, -0.003558, 0.688)
ob_foodtruck_f_034.rotation_euler = (1.571, -0.0, 0.0)
ob_foodtruck_f_034.lineart.crease_threshold = 0.0
ob_foodtruck_f_033.location = (-1.143, -0.003558, 0.688)
ob_foodtruck_f_033.rotation_euler = (1.571, -0.0, 0.0)
ob_foodtruck_f_033.lineart.crease_threshold = 0.0
ob_foodtruck_f_032.location = (0.0, 0.0, 0.0)
ob_foodtruck_f_032.rotation_euler = (1.571, -0.0, 0.0)
ob_foodtruck_f_032.lineart.crease_threshold = 0.0
ob_foodtruck_f_031.location = (0.0, 0.0, 0.0)
ob_foodtruck_f_031.rotation_euler = (1.571, -0.0, 0.0)
ob_foodtruck_f_031.lineart.crease_threshold = 0.0
ob_foodtruck_f_030.location = (0.0, 0.0, 0.0)
ob_foodtruck_f_030.rotation_euler = (1.571, -0.0, 0.0)
ob_foodtruck_f_030.lineart.crease_threshold = 0.0
ob_foodtruck_f_029.location = (0.0, 0.0, 0.0)
ob_foodtruck_f_029.rotation_euler = (1.571, -0.0, 0.0)
ob_foodtruck_f_029.lineart.crease_threshold = 0.0
ob_foodtruck_f_028.location = (0.0, 0.0, 0.0)
ob_foodtruck_f_028.rotation_euler = (1.571, -0.0, 0.0)
ob_foodtruck_f_028.lineart.crease_threshold = 0.0
ob_foodtruck_f_027.location = (-0.1101, 3.222e-07, 0.6674)
ob_foodtruck_f_027.rotation_euler = (1.571, -0.0, 0.0)
ob_foodtruck_f_027.lineart.crease_threshold = 0.0
ob_foodtruck_f_026.location = (0.0, 0.0, 0.0)
ob_foodtruck_f_026.rotation_euler = (1.571, -0.0, 0.0)
ob_foodtruck_f_026.lineart.crease_threshold = 0.0
ob_foodtruck_f_025.location = (0.0, 0.0, 0.0)
ob_foodtruck_f_025.rotation_euler = (1.571, -0.0, 0.0)
ob_foodtruck_f_025.lineart.crease_threshold = 0.0
ob_foodtruck_f_024.location = (0.0, 0.0, 0.0)
ob_foodtruck_f_024.rotation_euler = (1.571, -0.0, 0.0)
ob_foodtruck_f_024.lineart.crease_threshold = 0.0
ob_foodtruck_f_023.location = (0.0, 0.0, 0.0)
ob_foodtruck_f_023.rotation_euler = (1.571, -0.0, 0.0)
ob_foodtruck_f_023.lineart.crease_threshold = 0.0
ob_foodtruck_f_022.location = (0.0, 0.0, 0.0)
ob_foodtruck_f_022.rotation_euler = (1.571, -0.0, 0.0)
ob_foodtruck_f_022.lineart.crease_threshold = 0.0
ob_foodtruck_f_021.location = (0.0, 0.0, 0.0)
ob_foodtruck_f_021.rotation_euler = (1.571, -0.0, 0.0)
ob_foodtruck_f_021.lineart.crease_threshold = 0.0
ob_foodtruck_f_020.location = (0.0, 0.0, 0.0)
ob_foodtruck_f_020.rotation_euler = (1.571, -0.0, 0.0)
ob_foodtruck_f_020.lineart.crease_threshold = 0.0
ob_foodtruck_f_019.location = (0.0, 0.0, 0.0)
ob_foodtruck_f_019.rotation_euler = (1.571, -0.0, 0.0)
ob_foodtruck_f_019.lineart.crease_threshold = 0.0
ob_foodtruck_f_018.location = (0.0, 0.0, 0.0)
ob_foodtruck_f_018.rotation_euler = (1.571, -0.0, 0.0)
ob_foodtruck_f_018.lineart.crease_threshold = 0.0
ob_foodtruck_f_017.location = (0.0, 0.0, 0.0)
ob_foodtruck_f_017.rotation_euler = (1.571, -0.0, 0.0)
ob_foodtruck_f_017.lineart.crease_threshold = 0.0
ob_foodtruck_f_016.location = (0.0, 0.0, 0.0)
ob_foodtruck_f_016.rotation_euler = (1.571, -0.0, 0.0)
ob_foodtruck_f_016.lineart.crease_threshold = 0.0
ob_foodtruck_f_015.location = (0.0, 0.0, 0.0)
ob_foodtruck_f_015.rotation_euler = (1.571, -0.0, 0.0)
ob_foodtruck_f_015.lineart.crease_threshold = 0.0
ob_foodtruck_f_014.location = (-0.1101, 3.22e-07, 0.6674)
ob_foodtruck_f_014.rotation_euler = (1.571, -0.0, 0.0)
ob_foodtruck_f_014.lineart.crease_threshold = 0.0
ob_foodtruck_f_012.location = (0.0, 0.0, 0.0)
ob_foodtruck_f_012.rotation_euler = (1.571, -0.0, 0.0)
ob_foodtruck_f_012.lineart.crease_threshold = 0.0
ob_foodtruck_f_011.location = (0.0, 0.0, 0.0)
ob_foodtruck_f_011.rotation_euler = (1.571, -0.0, 0.0)
ob_foodtruck_f_011.lineart.crease_threshold = 0.0
ob_foodtruck_f_010.location = (0.0, 0.0, 0.0)
ob_foodtruck_f_010.rotation_euler = (1.571, -0.0, 0.0)
ob_foodtruck_f_010.lineart.crease_threshold = 0.0
ob_foodtruck_f_009.location = (0.0, 0.0, 0.0)
ob_foodtruck_f_009.rotation_euler = (1.571, -0.0, 0.0)
ob_foodtruck_f_009.lineart.crease_threshold = 0.0
ob_foodtruck_f_008.location = (0.0, 0.0, 0.0)
ob_foodtruck_f_008.rotation_euler = (1.571, -0.0, 0.0)
ob_foodtruck_f_008.lineart.crease_threshold = 0.0
ob_foodtruck_f_007.location = (0.0, 0.0, 0.0)
ob_foodtruck_f_007.rotation_euler = (1.571, -0.0, 0.0)
ob_foodtruck_f_007.lineart.crease_threshold = 0.0
ob_foodtruck_f_006.location = (0.0, 0.0, 0.0)
ob_foodtruck_f_006.rotation_euler = (1.571, -0.0, 0.0)
ob_foodtruck_f_006.lineart.crease_threshold = 0.0
ob_foodtruck_f_005.location = (0.0, 0.0, 0.0)
ob_foodtruck_f_005.rotation_euler = (1.571, -0.0, 0.0)
ob_foodtruck_f_005.lineart.crease_threshold = 0.0
ob_foodtruck_f_004.location = (0.0, 0.0, 0.0)
ob_foodtruck_f_004.rotation_euler = (1.571, -0.0, 0.0)
ob_foodtruck_f_004.lineart.crease_threshold = 0.0
ob_foodtruck_f_003.location = (0.0, 0.0, 0.0)
ob_foodtruck_f_003.rotation_euler = (1.571, -0.0, 0.0)
ob_foodtruck_f_003.lineart.crease_threshold = 0.0
ob_foodtruck_f_002.location = (0.0, 0.0, 0.0)
ob_foodtruck_f_002.rotation_euler = (1.571, -0.0, 0.0)
ob_foodtruck_f_002.lineart.crease_threshold = 0.0
ob_foodtruck_f_001.location = (0.0, 0.0, 0.0)
ob_foodtruck_f_001.rotation_euler = (1.571, -0.0, 0.0)
ob_foodtruck_f_001.lineart.crease_threshold = 0.0
ob_foodtruck_f.location = (0.0, 0.0, 0.0)
ob_foodtruck_f.rotation_euler = (1.571, -0.0, 0.0)
ob_foodtruck_f.lineart.crease_threshold = 0.0

# ---- collection membership
col_collection_1.objects.link(ob_foodtruck_f_034)
col_collection_1.objects.link(ob_foodtruck_f_033)
col_collection_1.objects.link(ob_foodtruck_f_032)
col_collection_1.objects.link(ob_foodtruck_f_031)
col_collection_1.objects.link(ob_foodtruck_f_030)
col_collection_1.objects.link(ob_foodtruck_f_029)
col_collection_1.objects.link(ob_foodtruck_f_028)
col_collection_1.objects.link(ob_foodtruck_f_027)
col_collection_1.objects.link(ob_foodtruck_f_026)
col_collection_1.objects.link(ob_foodtruck_f_025)
col_collection_1.objects.link(ob_foodtruck_f_024)
col_collection_1.objects.link(ob_foodtruck_f_023)
col_collection_1.objects.link(ob_foodtruck_f_022)
col_collection_1.objects.link(ob_foodtruck_f_021)
col_collection_1.objects.link(ob_foodtruck_f_020)
col_collection_1.objects.link(ob_foodtruck_f_019)
col_collection_1.objects.link(ob_foodtruck_f_018)
col_collection_1.objects.link(ob_foodtruck_f_017)
col_collection_1.objects.link(ob_foodtruck_f_016)
col_collection_1.objects.link(ob_foodtruck_f_015)
col_collection_1.objects.link(ob_foodtruck_f_014)
col_collection_1.objects.link(ob_foodtruck_f_012)
col_collection_1.objects.link(ob_foodtruck_f_011)
col_collection_1.objects.link(ob_foodtruck_f_010)
col_collection_1.objects.link(ob_foodtruck_f_009)
col_collection_1.objects.link(ob_foodtruck_f_008)
col_collection_1.objects.link(ob_foodtruck_f_007)
col_collection_1.objects.link(ob_foodtruck_f_006)
col_collection_1.objects.link(ob_foodtruck_f_005)
col_collection_1.objects.link(ob_foodtruck_f_004)
col_collection_1.objects.link(ob_foodtruck_f_003)
col_collection_1.objects.link(ob_foodtruck_f_002)
col_collection_1.objects.link(ob_foodtruck_f_001)
col_collection_1.objects.link(ob_foodtruck_f)

# ---- scene / render settings (as saved in the file)
scene.frame_start = 1; scene.frame_end = 60; scene.frame_set(0)
scene.render.engine = 'BLENDER_EEVEE_NEXT'
scene.render.resolution_percentage = 50
scene.render.dither_intensity = 0.0
scene.cycles.use_denoising = False
scene.cycles.samples = 128
scene.cycles.sampling_pattern = 'TABULATED_SOBOL'
scene.cycles.light_sampling_threshold = 0.0
scene.cycles.use_adaptive_sampling = False
scene.cycles.use_light_tree = False
scene.cycles.blur_glossy = 0.0
scene.cycles.sample_clamp_indirect = 0.0
scene.view_settings.view_transform = 'Standard'
bpy.context.view_layer.update()

# ---- added for rendering (the .blend has no active camera and no usable light): camera, sun
cam_auto = bpy.data.cameras.new('AutoCamera')
cam_auto.lens = 50.0
cam_auto.sensor_width = 36.0
cam_auto.clip_end = 1000.0
ob_auto_camera = bpy.data.objects.new('AutoCamera', cam_auto)
scene.collection.objects.link(ob_auto_camera)
ob_auto_camera.location = (3.87443, -3.39154, 4.21767)
ob_auto_camera.rotation_euler = (1.09748, -7.21219e-08, 0.694738)
scene.camera = ob_auto_camera
light_auto_sun = bpy.data.lights.new('AutoSun', 'SUN')
light_auto_sun.energy = 3.0
light_auto_sun.angle = 0.0523599
ob_auto_sun = bpy.data.objects.new('AutoSun', light_auto_sun)
scene.collection.objects.link(ob_auto_sun)
ob_auto_sun.rotation_euler = (0.872665, 0.174533, 0.523599)
bpy.context.view_layer.update()
